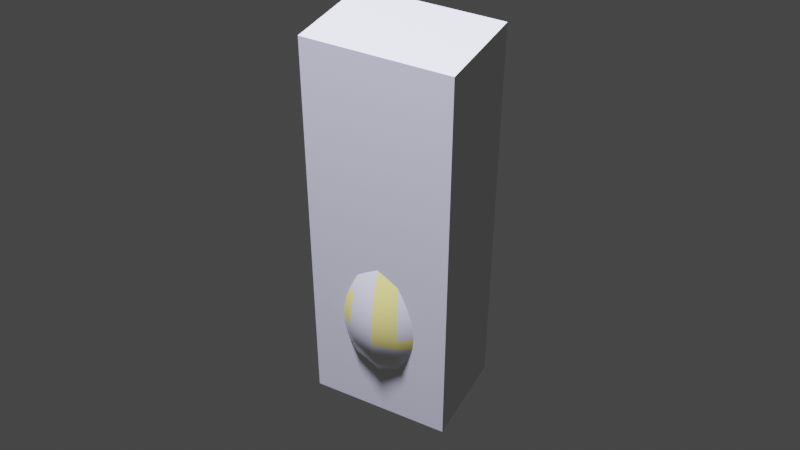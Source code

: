 # Source: bowling015.blend  (saved by Blender 2.82.7; exported with 4.5.12 LTS)
import bpy
from mathutils import Matrix  # noqa: F401  (used for matrix-valued properties, if any)

bpy.ops.wm.read_factory_settings(use_empty=True)
scene = bpy.context.scene
scene.name = 'Scene'

# ---- collections
col_collection = bpy.data.collections.new('Collection'); scene.collection.children.link(col_collection)

# ---- materials (node trees are filled in below, after node groups)
mat_bowlingpinmat = bpy.data.materials.new('BowlingPinMat')
mat_bowlingpinmat.roughness = 0.2
mat_bowlingpinstripemat = bpy.data.materials.new('BowlingPinStripeMat')
mat_bowlingpinstripemat.diffuse_color = (1.0, 0.08228, 0.01764, 1.0)
mat_bowlingpinstripemat.roughness = 0.2
mat_bowlingpindesign = bpy.data.materials.new('BowlingPinDesign')
mat_bowlingpindesign.diffuse_color = (1.0, 0.8963, 0.2346, 1.0)
mat_bowlingpindesign.roughness = 0.2

# ---- material node trees
mat_bowlingpinmat.use_nodes = True; mat_bowlingpinmat.node_tree.nodes.clear()
_N = mat_bowlingpinmat.node_tree.nodes; _L = mat_bowlingpinmat.node_tree.links
n0 = _N.new('ShaderNodeOutputMaterial'); n0.name = 'Material Output'; n0.location = (300, 300)
n1 = _N.new('ShaderNodeBsdfPrincipled'); n1.name = 'Principled BSDF'; n1.location = (10, 300)
n1.distribution = 'GGX'
n1.subsurface_method = 'BURLEY'
n1.inputs[2].default_value = 0.2
n1.inputs[3].default_value = 1.45
n1.inputs[13].default_value = 1.0
n1.inputs[27].default_value = (0.0, 0.0, 0.0, 1.0)
n1.inputs[28].default_value = 1.0
_L.new(n1.outputs[0], n0.inputs[0])
n0.is_active_output = True
mat_bowlingpinstripemat.use_nodes = True; mat_bowlingpinstripemat.node_tree.nodes.clear()
_N = mat_bowlingpinstripemat.node_tree.nodes; _L = mat_bowlingpinstripemat.node_tree.links
n0 = _N.new('ShaderNodeOutputMaterial'); n0.name = 'Material Output'; n0.location = (300, 300)
n1 = _N.new('ShaderNodeBsdfPrincipled'); n1.name = 'Principled BSDF'; n1.location = (10, 300)
n1.distribution = 'GGX'
n1.subsurface_method = 'BURLEY'
n1.inputs[0].default_value = (1.0, 0.08228, 0.01764, 1.0)
n1.inputs[2].default_value = 0.2
n1.inputs[3].default_value = 1.45
n1.inputs[13].default_value = 1.0
n1.inputs[27].default_value = (0.0, 0.0, 0.0, 1.0)
n1.inputs[28].default_value = 1.0
_L.new(n1.outputs[0], n0.inputs[0])
n0.is_active_output = True
mat_bowlingpindesign.use_nodes = True; mat_bowlingpindesign.node_tree.nodes.clear()
_N = mat_bowlingpindesign.node_tree.nodes; _L = mat_bowlingpindesign.node_tree.links
n0 = _N.new('ShaderNodeOutputMaterial'); n0.name = 'Material Output'; n0.location = (300, 300)
n1 = _N.new('ShaderNodeBsdfPrincipled'); n1.name = 'Principled BSDF'; n1.location = (10, 300)
n1.distribution = 'GGX'
n1.subsurface_method = 'BURLEY'
n1.inputs[0].default_value = (1.0, 0.8963, 0.2346, 1.0)
n1.inputs[2].default_value = 0.2
n1.inputs[3].default_value = 1.45
n1.inputs[13].default_value = 1.0
n1.inputs[27].default_value = (0.0, 0.0, 0.0, 1.0)
n1.inputs[28].default_value = 1.0
_L.new(n1.outputs[0], n0.inputs[0])
n0.is_active_output = True

# ---- world
world_world = bpy.data.worlds.new('World'); scene.world = world_world
world_world.use_nodes = True; world_world.node_tree.nodes.clear()
_N = world_world.node_tree.nodes; _L = world_world.node_tree.links
n0 = _N.new('ShaderNodeOutputWorld'); n0.name = 'World Output'; n0.location = (300, 300)
n1 = _N.new('ShaderNodeBackground'); n1.name = 'Background'; n1.location = (10, 300)
n1.inputs[0].default_value = (0.05088, 0.05088, 0.05088, 1.0)
_L.new(n1.outputs[0], n0.inputs[0])
n0.is_active_output = True
world_world.color = (0.05088, 0.05088, 0.05088)
world_world.use_sun_shadow = False
world_world.sun_shadow_jitter_overblur = 0.0

# ---- cameras
cam_camera = bpy.data.cameras.new('Camera')
cam_camera.clip_end = 100.0
cam_camera.ortho_scale = 7.314

# ---- lights
light_light = bpy.data.lights.new('Light', 'POINT')
light_light.color = (0.7373, 0.7454, 1.0)
light_light.transmission_factor = 0.0
light_light.energy = 400.0
light_light.shadow_soft_size = 0.1
light_light.shadow_maximum_resolution = 0.006
light_light.use_absolute_resolution = True

# ---- meshes
me_cube_001 = bpy.data.meshes.new('Cube.001')
me_cube_001.from_pydata([(-0.07, -0.05, -0.2), (-0.07, -0.05, 0.2), (-0.07, 0.05, -0.2), (-0.07, 0.05, 0.2), (0.07, -0.05, -0.2), (0.07, -0.05, 0.2), (0.07, 0.05, -0.2), (0.07, 0.05, 0.2)], [], [(0, 1, 3, 2), (2, 3, 7, 6), (6, 7, 5, 4), (4, 5, 1, 0), (2, 6, 4, 0), (7, 3, 1, 5)])
_uv = me_cube_001.uv_layers.new(name='UVMap')
_uv.uv.foreach_set('vector', [0.375, 0.0, 0.625, 0.0, 0.625, 0.25, 0.375, 0.25, 0.375, 0.25, 0.625, 0.25, 0.625, 0.5, 0.375, 0.5, 0.375, 0.5, 0.625, 0.5, 0.625, 0.75, 0.375, 0.75, 0.375, 0.75, 0.625, 0.75, 0.625, 1.0, 0.375, 1.0, 0.125, 0.5, 0.375, 0.5, 0.375, 0.75, 0.125, 0.75, 0.625, 0.5, 0.875, 0.5, 0.875, 0.75, 0.625, 0.75])
me_cube_001.use_remesh_fix_poles = True
me_cube_001.use_remesh_preserve_attributes = False
me_cube_001.use_mirror_vertex_groups = False
me_cube_001.update()
me_bowlingpin = bpy.data.meshes.new('BowlingPin')
me_bowlingpin.from_pydata([(-0.003903, 0.0, 0.0001834), (-0.007562, 0.0, 0.0007217), (-0.01458, 0.0, 0.00279), (-0.02107, 0.0, 0.00606), (-0.02689, 0.0, 0.01039), (-0.03187, 0.0, 0.01563), (-0.03669, 0.0, 0.02326), (-0.03925, 0.0, 0.02863), (-0.04252, 0.0, 0.03585), (-0.04651, 0.0, 0.04493), (-0.04963, 0.0, 0.05208), (-0.05433, -2.652e-10, 0.0636), (-0.05803, -5.864e-10, 0.07296), (-0.0612, -2.208e-09, 0.08533), (-0.063, -4.657e-09, 0.09772), (-0.06355, -7.727e-09, 0.1101), (-0.06301, -1.121e-08, 0.1225), (-0.06149, -1.49e-08, 0.1349), (-0.05915, -1.859e-08, 0.1473), (-0.05611, -2.208e-08, 0.1597), (-0.05251, -2.515e-08, 0.1721), (-0.04849, -2.759e-08, 0.1844), (-0.04418, -2.922e-08, 0.1968), (-0.03973, -2.98e-08, 0.2091), (-0.03677, -3.039e-08, 0.2187), (-0.03463, -3.201e-08, 0.2288), (-0.03323, -3.446e-08, 0.2393), (-0.03248, -3.753e-08, 0.2501), (-0.0323, -4.101e-08, 0.2612), (-0.03262, -4.47e-08, 0.2724), (-0.03335, -4.839e-08, 0.2836), (-0.0344, -5.188e-08, 0.2949), (-0.0357, -5.495e-08, 0.306), (-0.03717, -5.74e-08, 0.317), (-0.03872, -5.902e-08, 0.3277), (-0.04028, -5.96e-08, 0.3381), (-0.0412, -5.96e-08, 0.3463), (-0.04147, -5.96e-08, 0.3543), (-0.04103, -5.96e-08, 0.3618), (-0.03988, -5.96e-08, 0.369), (-0.03797, -5.96e-08, 0.3756), (-0.03528, -5.96e-08, 0.3815), (-0.03177, -5.96e-08, 0.3868), (-0.02743, -5.96e-08, 0.3914), (-0.02221, -5.96e-08, 0.395), (-0.01609, -5.96e-08, 0.3977), (-0.009037, -5.96e-08, 0.3994), (-0.003606, 0.001494, 0.0001834), (-0.006986, 0.002894, 0.0007217), (-0.01347, 0.00558, 0.00279), (-0.01947, 0.008064, 0.00606), (-0.02484, 0.01029, 0.01039), (-0.02945, 0.0122, 0.01563), (-0.0339, 0.01404, 0.02326), (-0.03627, 0.01502, 0.02863), (-0.03928, 0.01627, 0.03585), (-0.04297, 0.0178, 0.04493), (-0.04585, 0.01899, 0.05208), (-0.05019, 0.02079, 0.0636), (-0.05361, 0.02221, 0.07296), (-0.05654, 0.02342, 0.08533), (-0.0582, 0.02411, 0.09772), (-0.05872, 0.02432, 0.1101), (-0.05821, 0.02411, 0.1225), (-0.05681, 0.02353, 0.1349), (-0.05465, 0.02264, 0.1473), (-0.05184, 0.02147, 0.1597), (-0.04851, 0.02009, 0.1721), (-0.0448, 0.01856, 0.1844), (-0.04082, 0.01691, 0.1968), (-0.0367, 0.0152, 0.2091), (-0.03397, 0.01407, 0.2187), (-0.03199, 0.01325, 0.2288), (-0.0307, 0.01271, 0.2393), (-0.03, 0.01243, 0.2501), (-0.02984, 0.01236, 0.2612), (-0.03014, 0.01248, 0.2724), (-0.03081, 0.01276, 0.2836), (-0.03178, 0.01317, 0.2949), (-0.03299, 0.01366, 0.306), (-0.03434, 0.01423, 0.317), (-0.03578, 0.01482, 0.3277), (-0.03721, 0.01541, 0.3381), (-0.03807, 0.01577, 0.3463), (-0.03831, 0.01587, 0.3543), (-0.03791, 0.0157, 0.3618), (-0.03684, 0.01526, 0.369), (-0.03508, 0.01453, 0.3756), (-0.03259, 0.0135, 0.3815), (-0.02935, 0.01216, 0.3868), (-0.02534, 0.0105, 0.3914), (-0.02052, 0.008499, 0.395), (-0.01486, 0.006157, 0.3977), (-0.008349, 0.003458, 0.3994), (-0.00276, 0.00276, 0.0001834), (-0.005347, 0.005347, 0.0007217), (-0.01031, 0.01031, 0.00279), (-0.0149, 0.0149, 0.00606), (-0.01901, 0.01901, 0.01039), (-0.02254, 0.02254, 0.01563), (-0.02594, 0.02594, 0.02326), (-0.02776, 0.02776, 0.02863), (-0.03006, 0.03006, 0.03585), (-0.03289, 0.03289, 0.04493), (-0.03509, 0.03509, 0.05208), (-0.03842, 0.03842, 0.0636), (-0.04103, 0.04103, 0.07296), (-0.04328, 0.04328, 0.08533), (-0.04455, 0.04455, 0.09772), (-0.04494, 0.04494, 0.1101), (-0.04455, 0.04455, 0.1225), (-0.04348, 0.04348, 0.1349), (-0.04182, 0.04182, 0.1473), (-0.03968, 0.03968, 0.1597), (-0.03713, 0.03713, 0.1721), (-0.03429, 0.03429, 0.1844), (-0.03124, 0.03124, 0.1968), (-0.02809, 0.02809, 0.2091), (-0.026, 0.026, 0.2187), (-0.02449, 0.02449, 0.2288), (-0.02349, 0.02349, 0.2393), (-0.02296, 0.02296, 0.2501), (-0.02284, 0.02284, 0.2612), (-0.02307, 0.02307, 0.2724), (-0.02358, 0.02358, 0.2836), (-0.02433, 0.02433, 0.2949), (-0.02525, 0.02525, 0.306), (-0.02628, 0.02628, 0.317), (-0.02738, 0.02738, 0.3277), (-0.02848, 0.02848, 0.3381), (-0.02914, 0.02914, 0.3463), (-0.02932, 0.02932, 0.3543), (-0.02902, 0.02902, 0.3618), (-0.0282, 0.0282, 0.369), (-0.02685, 0.02685, 0.3756), (-0.02495, 0.02495, 0.3815), (-0.02247, 0.02247, 0.3868), (-0.01939, 0.01939, 0.3914), (-0.0157, 0.0157, 0.395), (-0.01138, 0.01138, 0.3977), (-0.00639, 0.00639, 0.3994), (-0.001494, 0.003606, 0.0001834), (-0.002894, 0.006986, 0.0007217), (-0.00558, 0.01347, 0.00279), (-0.008064, 0.01947, 0.00606), (-0.01029, 0.02484, 0.01039), (-0.0122, 0.02945, 0.01563), (-0.01404, 0.0339, 0.02326), (-0.01502, 0.03627, 0.02863), (-0.01627, 0.03928, 0.03585), (-0.0178, 0.04297, 0.04493), (-0.01899, 0.04585, 0.05208), (-0.02079, 0.05019, 0.0636), (-0.02221, 0.05361, 0.07296), (-0.02342, 0.05654, 0.08533), (-0.02411, 0.0582, 0.09772), (-0.02432, 0.05872, 0.1101), (-0.02411, 0.05821, 0.1225), (-0.02353, 0.05681, 0.1349), (-0.02264, 0.05465, 0.1473), (-0.02147, 0.05184, 0.1597), (-0.0201, 0.04851, 0.1721), (-0.01856, 0.0448, 0.1844), (-0.01691, 0.04082, 0.1968), (-0.0152, 0.0367, 0.2091), (-0.01407, 0.03397, 0.2187), (-0.01325, 0.03199, 0.2288), (-0.01271, 0.0307, 0.2393), (-0.01243, 0.03, 0.2501), (-0.01236, 0.02984, 0.2612), (-0.01248, 0.03014, 0.2724), (-0.01276, 0.03081, 0.2836), (-0.01317, 0.03178, 0.2949), (-0.01366, 0.03299, 0.306), (-0.01423, 0.03434, 0.317), (-0.01482, 0.03578, 0.3277), (-0.01541, 0.03721, 0.3381), (-0.01577, 0.03807, 0.3463), (-0.01587, 0.03831, 0.3543), (-0.0157, 0.03791, 0.3618), (-0.01526, 0.03684, 0.369), (-0.01453, 0.03508, 0.3756), (-0.0135, 0.03259, 0.3815), (-0.01216, 0.02935, 0.3868), (-0.0105, 0.02534, 0.3914), (-0.008499, 0.02052, 0.395), (-0.006157, 0.01486, 0.3977), (-0.003458, 0.008349, 0.3994), (4.657e-10, 0.003903, 0.0001834), (9.313e-10, 0.007562, 0.0007217), (1.397e-09, 0.01458, 0.00279), (2.794e-09, 0.02107, 0.00606), (4.657e-09, 0.02689, 0.01039), (5.588e-09, 0.03187, 0.01563), (5.521e-09, 0.03669, 0.02326), (3.725e-09, 0.03925, 0.02863), (4.391e-09, 0.04252, 0.03585), (5.825e-09, 0.04651, 0.04493), (6.253e-09, 0.04963, 0.05208), (8.471e-09, 0.05433, 0.0636), (7.451e-09, 0.05803, 0.07296), (5.588e-09, 0.0612, 0.08533), (5.588e-09, 0.063, 0.09772), (-1.863e-09, 0.06355, 0.1101), (-3.725e-09, 0.06301, 0.1225), (-9.313e-09, 0.06149, 0.1349), (-1.304e-08, 0.05915, 0.1473), (-1.304e-08, 0.05611, 0.1597), (-1.863e-08, 0.05251, 0.1721), (-1.676e-08, 0.04849, 0.1844), (-2.235e-08, 0.04418, 0.1968), (-2.515e-08, 0.03973, 0.2091), (-2.421e-08, 0.03677, 0.2187), (-2.608e-08, 0.03463, 0.2288), (-2.98e-08, 0.03323, 0.2393), (-3.353e-08, 0.03248, 0.2501), (-3.725e-08, 0.0323, 0.2612), (-4.005e-08, 0.03262, 0.2724), (-4.47e-08, 0.03335, 0.2836), (-4.563e-08, 0.0344, 0.2949), (-4.843e-08, 0.0357, 0.306), (-5.309e-08, 0.03717, 0.317), (-5.215e-08, 0.03872, 0.3277), (-5.588e-08, 0.04028, 0.3381), (-5.402e-08, 0.0412, 0.3463), (-5.402e-08, 0.04147, 0.3543), (-5.215e-08, 0.04103, 0.3618), (-5.402e-08, 0.03988, 0.369), (-5.495e-08, 0.03797, 0.3756), (-5.495e-08, 0.03528, 0.3815), (-5.402e-08, 0.03177, 0.3868), (-5.681e-08, 0.02743, 0.3914), (-5.588e-08, 0.02221, 0.395), (-5.681e-08, 0.01609, 0.3977), (-5.821e-08, 0.009037, 0.3994), (0.001494, 0.003606, 0.0001834), (0.002894, 0.006986, 0.0007217), (0.00558, 0.01347, 0.00279), (0.008064, 0.01947, 0.00606), (0.01029, 0.02484, 0.01039), (0.0122, 0.02945, 0.01563), (0.01404, 0.0339, 0.02326), (0.01502, 0.03627, 0.02863), (0.01627, 0.03928, 0.03585), (0.0178, 0.04297, 0.04493), (0.01899, 0.04585, 0.05208), (0.02079, 0.05019, 0.0636), (0.02221, 0.05361, 0.07296), (0.02342, 0.05654, 0.08533), (0.02411, 0.0582, 0.09772), (0.02432, 0.05872, 0.1101), (0.02411, 0.05821, 0.1225), (0.02353, 0.05681, 0.1349), (0.02264, 0.05465, 0.1473), (0.02147, 0.05184, 0.1597), (0.0201, 0.04851, 0.1721), (0.01856, 0.0448, 0.1844), (0.01691, 0.04082, 0.1968), (0.0152, 0.0367, 0.2091), (0.01407, 0.03397, 0.2187), (0.01325, 0.03199, 0.2288), (0.01271, 0.0307, 0.2393), (0.01243, 0.03, 0.2501), (0.01236, 0.02984, 0.2612), (0.01248, 0.03014, 0.2724), (0.01276, 0.03081, 0.2836), (0.01317, 0.03178, 0.2949), (0.01366, 0.03299, 0.306), (0.01423, 0.03434, 0.317), (0.01482, 0.03578, 0.3277), (0.01541, 0.03721, 0.3381), (0.01577, 0.03807, 0.3463), (0.01587, 0.03831, 0.3543), (0.0157, 0.03791, 0.3618), (0.01526, 0.03684, 0.369), (0.01453, 0.03508, 0.3756), (0.0135, 0.03259, 0.3815), (0.01216, 0.02935, 0.3868), (0.0105, 0.02534, 0.3914), (0.008499, 0.02052, 0.395), (0.006157, 0.01486, 0.3977), (0.003458, 0.008349, 0.3994), (0.00276, 0.00276, 0.0001834), (0.005347, 0.005347, 0.0007217), (0.01031, 0.01031, 0.00279), (0.0149, 0.0149, 0.00606), (0.01901, 0.01901, 0.01039), (0.02254, 0.02254, 0.01563), (0.02594, 0.02594, 0.02326), (0.02776, 0.02776, 0.02863), (0.03006, 0.03006, 0.03585), (0.03289, 0.03289, 0.04493), (0.03509, 0.03509, 0.05208), (0.03842, 0.03842, 0.0636), (0.04103, 0.04103, 0.07296), (0.04328, 0.04328, 0.08533), (0.04455, 0.04455, 0.09772), (0.04494, 0.04494, 0.1101), (0.04455, 0.04455, 0.1225), (0.04348, 0.04348, 0.1349), (0.04182, 0.04182, 0.1473), (0.03968, 0.03968, 0.1597), (0.03713, 0.03713, 0.1721), (0.03429, 0.03429, 0.1844), (0.03124, 0.03124, 0.1968), (0.02809, 0.02809, 0.2091), (0.026, 0.026, 0.2187), (0.02449, 0.02449, 0.2288), (0.02349, 0.02349, 0.2393), (0.02296, 0.02296, 0.2501), (0.02284, 0.02284, 0.2612), (0.02307, 0.02307, 0.2724), (0.02358, 0.02358, 0.2836), (0.02433, 0.02433, 0.2949), (0.02525, 0.02525, 0.306), (0.02628, 0.02628, 0.317), (0.02738, 0.02738, 0.3277), (0.02848, 0.02848, 0.3381), (0.02914, 0.02914, 0.3463), (0.02932, 0.02932, 0.3543), (0.02902, 0.02902, 0.3618), (0.0282, 0.0282, 0.369), (0.02685, 0.02685, 0.3756), (0.02495, 0.02495, 0.3815), (0.02247, 0.02247, 0.3868), (0.01939, 0.01939, 0.3914), (0.0157, 0.0157, 0.395), (0.01138, 0.01138, 0.3977), (0.00639, 0.00639, 0.3994), (0.003606, 0.001494, 0.0001834), (0.006986, 0.002894, 0.0007217), (0.01347, 0.00558, 0.00279), (0.01947, 0.008064, 0.00606), (0.02484, 0.01029, 0.01039), (0.02945, 0.0122, 0.01563), (0.0339, 0.01404, 0.02326), (0.03627, 0.01502, 0.02863), (0.03928, 0.01627, 0.03585), (0.04297, 0.0178, 0.04493), (0.04585, 0.01899, 0.05208), (0.05019, 0.02079, 0.0636), (0.05361, 0.02221, 0.07296), (0.05654, 0.02342, 0.08533), (0.0582, 0.02411, 0.09772), (0.05872, 0.02432, 0.1101), (0.05821, 0.02411, 0.1225), (0.05681, 0.02353, 0.1349), (0.05465, 0.02264, 0.1473), (0.05184, 0.02147, 0.1597), (0.04851, 0.0201, 0.1721), (0.0448, 0.01856, 0.1844), (0.04082, 0.01691, 0.1968), (0.0367, 0.0152, 0.2091), (0.03397, 0.01407, 0.2187), (0.03199, 0.01325, 0.2288), (0.0307, 0.01271, 0.2393), (0.03, 0.01243, 0.2501), (0.02984, 0.01236, 0.2612), (0.03014, 0.01248, 0.2724), (0.03081, 0.01276, 0.2836), (0.03178, 0.01317, 0.2949), (0.03299, 0.01366, 0.306), (0.03434, 0.01423, 0.317), (0.03578, 0.01482, 0.3277), (0.03721, 0.01541, 0.3381), (0.03807, 0.01577, 0.3463), (0.03831, 0.01587, 0.3543), (0.03791, 0.0157, 0.3618), (0.03684, 0.01526, 0.369), (0.03508, 0.01453, 0.3756), (0.03259, 0.0135, 0.3815), (0.02935, 0.01216, 0.3868), (0.02534, 0.0105, 0.3914), (0.02052, 0.008499, 0.395), (0.01486, 0.006157, 0.3977), (0.008349, 0.003458, 0.3994), (0.0, 0.0, 0.4), (0.003903, -1.048e-09, 0.0001834), (0.007562, -2.095e-09, 0.0007217), (0.01458, -4.191e-09, 0.00279), (0.02107, -6.054e-09, 0.00606), (0.02689, -9.313e-09, 0.01039), (0.03187, -1.118e-08, 0.01563), (0.03669, -1.038e-08, 0.02326), (0.03925, -6.586e-09, 0.02863), (0.04252, -8.715e-09, 0.03585), (0.04651, -9.788e-09, 0.04493), (0.04963, -1.064e-08, 0.05208), (0.05433, -1.508e-08, 0.0636), (0.05803, -1.304e-08, 0.07296), (0.0612, -1.863e-08, 0.08533), (0.063, -1.676e-08, 0.09772), (0.06355, -5.588e-09, 0.1101), (0.06301, -1.863e-09, 0.1225), (0.06149, 1.863e-09, 0.1349), (0.05915, 1.863e-09, 0.1473), (0.05611, 3.725e-09, 0.1597), (0.05251, 1.304e-08, 0.1721), (0.04849, 7.451e-09, 0.1844), (0.04418, 1.676e-08, 0.1968), (0.03973, 1.956e-08, 0.2091), (0.03677, 1.77e-08, 0.2187), (0.03463, 2.142e-08, 0.2288), (0.03323, 2.608e-08, 0.2393), (0.03248, 2.887e-08, 0.2501), (0.0323, 3.446e-08, 0.2612), (0.03262, 3.539e-08, 0.2724), (0.03335, 4.098e-08, 0.2836), (0.0344, 4.005e-08, 0.2949), (0.0357, 4.47e-08, 0.306), (0.03717, 4.657e-08, 0.317), (0.03872, 4.75e-08, 0.3277), (0.04028, 5.215e-08, 0.3381), (0.0412, 4.936e-08, 0.3463), (0.04147, 4.936e-08, 0.3543), (0.04103, 4.563e-08, 0.3618), (0.03988, 4.843e-08, 0.369), (0.03797, 5.309e-08, 0.3756), (0.03528, 4.936e-08, 0.3815), (0.03177, 5.029e-08, 0.3868), (0.02743, 5.309e-08, 0.3914), (0.02221, 5.029e-08, 0.395), (0.01609, 5.448e-08, 0.3977), (0.009037, 5.658e-08, 0.3994), (0.003606, -0.001494, 0.0001834), (0.006986, -0.002894, 0.0007217), (0.01347, -0.00558, 0.00279), (0.01947, -0.008064, 0.00606), (0.02484, -0.01029, 0.01039), (0.02945, -0.0122, 0.01563), (0.0339, -0.01404, 0.02326), (0.03627, -0.01502, 0.02863), (0.03928, -0.01627, 0.03585), (0.04297, -0.0178, 0.04493), (0.04585, -0.01899, 0.05208), (0.05019, -0.02079, 0.0636), (0.05361, -0.02221, 0.07296), (0.05654, -0.02342, 0.08533), (0.0582, -0.02411, 0.09772), (0.05872, -0.02432, 0.1101), (0.05821, -0.02411, 0.1225), (0.05681, -0.02353, 0.1349), (0.05465, -0.02264, 0.1473), (0.05184, -0.02147, 0.1597), (0.04851, -0.0201, 0.1721), (0.0448, -0.01856, 0.1844), (0.04082, -0.01691, 0.1968), (0.0367, -0.0152, 0.2091), (0.03397, -0.01407, 0.2187), (0.03199, -0.01325, 0.2288), (0.0307, -0.01271, 0.2393), (0.03, -0.01243, 0.2501), (0.02984, -0.01236, 0.2612), (0.03014, -0.01248, 0.2724), (0.03081, -0.01276, 0.2836), (0.03178, -0.01317, 0.2949), (0.03299, -0.01366, 0.306), (0.03434, -0.01423, 0.317), (0.03578, -0.01482, 0.3277), (0.03721, -0.01541, 0.3381), (0.03807, -0.01577, 0.3463), (0.03831, -0.01587, 0.3543), (0.03791, -0.0157, 0.3618), (0.03684, -0.01526, 0.369), (0.03508, -0.01453, 0.3756), (0.03259, -0.0135, 0.3815), (0.02935, -0.01216, 0.3868), (0.02534, -0.0105, 0.3914), (0.02052, -0.008499, 0.395), (0.01486, -0.006157, 0.3977), (0.008349, -0.003458, 0.3994), (0.00276, -0.00276, 0.0001834), (0.005347, -0.005347, 0.0007217), (0.01031, -0.01031, 0.00279), (0.0149, -0.0149, 0.00606), (0.01901, -0.01901, 0.01039), (0.02254, -0.02254, 0.01563), (0.02594, -0.02594, 0.02326), (0.02776, -0.02776, 0.02863), (0.03006, -0.03006, 0.03585), (0.03289, -0.03289, 0.04493), (0.03509, -0.03509, 0.05208), (0.03842, -0.03842, 0.0636), (0.04103, -0.04103, 0.07296), (0.04328, -0.04328, 0.08533), (0.04455, -0.04455, 0.09772), (0.04494, -0.04494, 0.1101), (0.04455, -0.04455, 0.1225), (0.04348, -0.04348, 0.1349), (0.04182, -0.04182, 0.1473), (0.03968, -0.03968, 0.1597), (0.03713, -0.03713, 0.1721), (0.03429, -0.03429, 0.1844), (0.03124, -0.03124, 0.1968), (0.02809, -0.02809, 0.2091), (0.026, -0.026, 0.2187), (0.02449, -0.02449, 0.2288), (0.02349, -0.02349, 0.2393), (0.02296, -0.02296, 0.2501), (0.02284, -0.02284, 0.2612), (0.02307, -0.02307, 0.2724), (0.02358, -0.02358, 0.2836), (0.02433, -0.02433, 0.2949), (0.02525, -0.02525, 0.306), (0.02628, -0.02628, 0.317), (0.02738, -0.02738, 0.3277), (0.02848, -0.02848, 0.3381), (0.02914, -0.02914, 0.3463), (0.02932, -0.02932, 0.3543), (0.02902, -0.02902, 0.3618), (0.0282, -0.0282, 0.369), (0.02685, -0.02685, 0.3756), (0.02495, -0.02495, 0.3815), (0.02247, -0.02247, 0.3868), (0.01939, -0.01939, 0.3914), (0.0157, -0.0157, 0.395), (0.01138, -0.01138, 0.3977), (0.00639, -0.00639, 0.3994), (0.001494, -0.003606, 0.0001834), (0.002894, -0.006986, 0.0007217), (0.00558, -0.01347, 0.00279), (0.008064, -0.01947, 0.00606), (0.01029, -0.02484, 0.01039), (0.0122, -0.02945, 0.01563), (0.01404, -0.0339, 0.02326), (0.01502, -0.03627, 0.02863), (0.01627, -0.03928, 0.03585), (0.0178, -0.04297, 0.04493), (0.01899, -0.04585, 0.05208), (0.02079, -0.05019, 0.0636), (0.02221, -0.05361, 0.07296), (0.02342, -0.05654, 0.08533), (0.02411, -0.0582, 0.09772), (0.02432, -0.05872, 0.1101), (0.02411, -0.05821, 0.1225), (0.02353, -0.05681, 0.1349), (0.02264, -0.05465, 0.1473), (0.02147, -0.05184, 0.1597), (0.0201, -0.04851, 0.1721), (0.01856, -0.0448, 0.1844), (0.01691, -0.04082, 0.1968), (0.0152, -0.0367, 0.2091), (0.01407, -0.03397, 0.2187), (0.01325, -0.03199, 0.2288), (0.01271, -0.0307, 0.2393), (0.01243, -0.03, 0.2501), (0.01236, -0.02984, 0.2612), (0.01248, -0.03014, 0.2724), (0.01276, -0.03081, 0.2836), (0.01317, -0.03178, 0.2949), (0.01366, -0.03299, 0.306), (0.01423, -0.03434, 0.317), (0.01482, -0.03578, 0.3277), (0.01541, -0.03721, 0.3381), (0.01577, -0.03807, 0.3463), (0.01587, -0.03831, 0.3543), (0.0157, -0.03791, 0.3618), (0.01526, -0.03684, 0.369), (0.01453, -0.03508, 0.3756), (0.0135, -0.03259, 0.3815), (0.01216, -0.02935, 0.3868), (0.0105, -0.02534, 0.3914), (0.008499, -0.02052, 0.395), (0.006157, -0.01486, 0.3977), (0.003458, -0.008349, 0.3994), (-1.63e-09, -0.003903, 0.0001834), (-3.027e-09, -0.007562, 0.0007217), (-6.985e-09, -0.01458, 0.00279), (-9.313e-09, -0.02107, 0.00606), (-1.118e-08, -0.02689, 0.01039), (-1.583e-08, -0.03187, 0.01563), (-1.563e-08, -0.03669, 0.02326), (-1.091e-08, -0.03925, 0.02863), (-1.311e-08, -0.04252, 0.03585), (-1.538e-08, -0.04651, 0.04493), (-1.623e-08, -0.04963, 0.05208), (-1.982e-08, -0.05433, 0.0636), (-1.676e-08, -0.05803, 0.07296), (-2.794e-08, -0.0612, 0.08533), (-2.235e-08, -0.063, 0.09772), (-1.676e-08, -0.06355, 0.1101), (-9.313e-09, -0.06301, 0.1225), (-7.451e-09, -0.06149, 0.1349), (-5.588e-09, -0.05915, 0.1473), (-1.863e-09, -0.05611, 0.1597), (3.725e-09, -0.05251, 0.1721), (1.863e-09, -0.04849, 0.1844), (1.118e-08, -0.04418, 0.1968), (1.304e-08, -0.03973, 0.2091), (1.211e-08, -0.03677, 0.2187), (1.676e-08, -0.03463, 0.2288), (2.142e-08, -0.03323, 0.2393), (2.515e-08, -0.03248, 0.2501), (2.887e-08, -0.0323, 0.2612), (3.073e-08, -0.03262, 0.2724), (3.632e-08, -0.03335, 0.2836), (3.632e-08, -0.0344, 0.2949), (3.818e-08, -0.0357, 0.306), (4.098e-08, -0.03717, 0.317), (4.377e-08, -0.03872, 0.3277), (4.843e-08, -0.04028, 0.3381), (4.377e-08, -0.0412, 0.3463), (4.284e-08, -0.04147, 0.3543), (4.005e-08, -0.04103, 0.3618), (4.284e-08, -0.03988, 0.369), (5.029e-08, -0.03797, 0.3756), (4.563e-08, -0.03528, 0.3815), (4.657e-08, -0.03177, 0.3868), (4.75e-08, -0.02743, 0.3914), (4.75e-08, -0.02221, 0.395), (5.215e-08, -0.01609, 0.3977), (5.541e-08, -0.009037, 0.3994), (-0.001494, -0.003606, 0.0001834), (-0.002894, -0.006986, 0.0007217), (-0.00558, -0.01347, 0.00279), (-0.008064, -0.01947, 0.00606), (-0.01029, -0.02484, 0.01039), (-0.0122, -0.02945, 0.01563), (-0.01404, -0.0339, 0.02326), (-0.01502, -0.03627, 0.02863), (-0.01627, -0.03928, 0.03585), (-0.0178, -0.04297, 0.04493), (-0.01899, -0.04585, 0.05208), (-0.02079, -0.05019, 0.0636), (-0.02221, -0.05361, 0.07296), (-0.02342, -0.05654, 0.08533), (-0.02411, -0.0582, 0.09772), (-0.02432, -0.05872, 0.1101), (-0.02411, -0.05821, 0.1225), (-0.02353, -0.05681, 0.1349), (-0.02264, -0.05465, 0.1473), (-0.02147, -0.05184, 0.1597), (-0.0201, -0.04851, 0.1721), (-0.01856, -0.0448, 0.1844), (-0.01691, -0.04082, 0.1968), (-0.0152, -0.0367, 0.2091), (-0.01407, -0.03397, 0.2187), (-0.01325, -0.03199, 0.2288), (-0.01271, -0.0307, 0.2393), (-0.01243, -0.03, 0.2501), (-0.01236, -0.02984, 0.2612), (-0.01248, -0.03014, 0.2724), (-0.01276, -0.03081, 0.2836), (-0.01317, -0.03178, 0.2949), (-0.01366, -0.03299, 0.306), (-0.01423, -0.03434, 0.317), (-0.01482, -0.03578, 0.3277), (-0.01541, -0.03721, 0.3381), (-0.01577, -0.03807, 0.3463), (-0.01587, -0.03831, 0.3543), (-0.0157, -0.03791, 0.3618), (-0.01526, -0.03684, 0.369), (-0.01453, -0.03508, 0.3756), (-0.0135, -0.03259, 0.3815), (-0.01216, -0.02935, 0.3868), (-0.0105, -0.02534, 0.3914), (-0.008499, -0.02052, 0.395), (-0.006157, -0.01486, 0.3977), (-0.003458, -0.008349, 0.3994), (-0.00276, -0.00276, 0.0001834), (-0.005347, -0.005347, 0.0007217), (-0.01031, -0.01031, 0.00279), (-0.0149, -0.0149, 0.00606), (-0.01901, -0.01901, 0.01039), (-0.02254, -0.02254, 0.01563), (-0.02594, -0.02594, 0.02326), (-0.02776, -0.02776, 0.02863), (-0.03006, -0.03006, 0.03585), (-0.03289, -0.03289, 0.04493), (-0.03509, -0.03509, 0.05208), (-0.03842, -0.03841, 0.0636), (-0.04103, -0.04103, 0.07296), (-0.04328, -0.04328, 0.08533), (-0.04455, -0.04455, 0.09772), (-0.04494, -0.04494, 0.1101), (-0.04455, -0.04455, 0.1225), (-0.04348, -0.04348, 0.1349), (-0.04182, -0.04182, 0.1473), (-0.03968, -0.03968, 0.1597), (-0.03713, -0.03713, 0.1721), (-0.03429, -0.03429, 0.1844), (-0.03124, -0.03124, 0.1968), (-0.02809, -0.02809, 0.2091), (-0.026, -0.026, 0.2187), (-0.02449, -0.02449, 0.2288), (-0.02349, -0.02349, 0.2393), (-0.02296, -0.02296, 0.2501), (-0.02284, -0.02284, 0.2612), (-0.02307, -0.02307, 0.2724), (-0.02358, -0.02358, 0.2836), (-0.02433, -0.02433, 0.2949), (-0.02525, -0.02525, 0.306), (-0.02628, -0.02628, 0.317), (-0.02738, -0.02738, 0.3277), (-0.02848, -0.02848, 0.3381), (-0.02914, -0.02914, 0.3463), (-0.02932, -0.02932, 0.3543), (-0.02902, -0.02902, 0.3618), (-0.0282, -0.0282, 0.369), (-0.02685, -0.02685, 0.3756), (-0.02495, -0.02495, 0.3815), (-0.02247, -0.02247, 0.3868), (-0.01939, -0.01939, 0.3914), (-0.0157, -0.0157, 0.395), (-0.01138, -0.01138, 0.3977), (-0.00639, -0.00639, 0.3994), (0.0, 0.0, 0.0), (-0.003606, -0.001494, 0.0001834), (-0.006986, -0.002894, 0.0007217), (-0.01347, -0.00558, 0.00279), (-0.01947, -0.008064, 0.00606), (-0.02484, -0.01029, 0.01039), (-0.02945, -0.0122, 0.01563), (-0.0339, -0.01404, 0.02326), (-0.03627, -0.01502, 0.02863), (-0.03928, -0.01627, 0.03585), (-0.04297, -0.0178, 0.04493), (-0.04585, -0.01899, 0.05208), (-0.05019, -0.02079, 0.0636), (-0.05361, -0.02221, 0.07296), (-0.05654, -0.02342, 0.08533), (-0.0582, -0.02411, 0.09772), (-0.05872, -0.02432, 0.1101), (-0.05821, -0.02411, 0.1225), (-0.05681, -0.02353, 0.1349), (-0.05465, -0.02264, 0.1473), (-0.05184, -0.02147, 0.1597), (-0.04851, -0.0201, 0.1721), (-0.0448, -0.01856, 0.1844), (-0.04082, -0.01691, 0.1968), (-0.0367, -0.0152, 0.2091), (-0.03397, -0.01407, 0.2187), (-0.03199, -0.01325, 0.2288), (-0.0307, -0.01271, 0.2393), (-0.03, -0.01243, 0.2501), (-0.02984, -0.01236, 0.2612), (-0.03014, -0.01248, 0.2724), (-0.03081, -0.01276, 0.2836), (-0.03178, -0.01317, 0.2949), (-0.03299, -0.01366, 0.306), (-0.03434, -0.01423, 0.317), (-0.03578, -0.01482, 0.3277), (-0.03721, -0.01541, 0.3381), (-0.03807, -0.01577, 0.3463), (-0.03831, -0.01587, 0.3543), (-0.03791, -0.0157, 0.3618), (-0.03684, -0.01526, 0.369), (-0.03508, -0.01453, 0.3756), (-0.03259, -0.0135, 0.3815), (-0.02935, -0.01216, 0.3868), (-0.02534, -0.0105, 0.3914), (-0.02052, -0.008499, 0.395), (-0.01486, -0.006157, 0.3977), (-0.008349, -0.003458, 0.3994)], [], [(6, 7, 54, 53), (24, 25, 72, 71), (25, 26, 73, 72), (7, 8, 55, 54), (26, 27, 74, 73), (27, 28, 75, 74), (8, 9, 56, 55), (28, 29, 76, 75), (29, 30, 77, 76), (9, 10, 57, 56), (30, 31, 78, 77), (31, 32, 79, 78), (10, 11, 58, 57), (32, 33, 80, 79), (33, 34, 81, 80), (34, 35, 82, 81), (35, 36, 83, 82), (1, 2, 49, 48), (36, 37, 84, 83), (37, 38, 85, 84), (58, 59, 106, 105), (38, 39, 86, 85), (12, 13, 60, 59), (39, 40, 87, 86), (13, 14, 61, 60), (706, 0, 47), (40, 41, 88, 87), (14, 15, 62, 61), (0, 1, 48, 47), (41, 42, 89, 88), (15, 16, 63, 62), (2, 3, 50, 49), (42, 43, 90, 89), (16, 17, 64, 63), (43, 44, 91, 90), (17, 18, 65, 64), (3, 4, 51, 50), (44, 45, 92, 91), (18, 19, 66, 65), (45, 46, 93, 92), (19, 20, 67, 66), (4, 5, 52, 51), (46, 376, 93), (20, 21, 68, 67), (21, 22, 69, 68), (48, 49, 96, 95), (22, 23, 70, 69), (23, 24, 71, 70), (89, 90, 137, 136), (63, 64, 111, 110), (49, 50, 97, 96), (90, 91, 138, 137), (64, 65, 112, 111), (50, 51, 98, 97), (91, 92, 139, 138), (65, 66, 113, 112), (92, 93, 140, 139), (66, 67, 114, 113), (51, 52, 99, 98), (93, 376, 140), (67, 68, 115, 114), (68, 69, 116, 115), (52, 53, 100, 99), (69, 70, 117, 116), (70, 71, 118, 117), (53, 54, 101, 100), (71, 72, 119, 118), (72, 73, 120, 119), (54, 55, 102, 101), (73, 74, 121, 120), (74, 75, 122, 121), (55, 56, 103, 102), (75, 76, 123, 122), (76, 77, 124, 123), (56, 57, 104, 103), (77, 78, 125, 124), (78, 79, 126, 125), (57, 58, 105, 104), (79, 80, 127, 126), (80, 81, 128, 127), (81, 82, 129, 128), (82, 83, 130, 129), (100, 101, 148, 147), (83, 84, 131, 130), (84, 85, 132, 131), (105, 106, 153, 152), (85, 86, 133, 132), (59, 60, 107, 106), (86, 87, 134, 133), (60, 61, 108, 107), (706, 47, 94), (87, 88, 135, 134), (61, 62, 109, 108), (47, 48, 95, 94), (88, 89, 136, 135), (62, 63, 110, 109), (120, 121, 168, 167), (101, 102, 149, 148), (121, 122, 169, 168), (102, 103, 150, 149), (122, 123, 170, 169), (123, 124, 171, 170), (103, 104, 151, 150), (124, 125, 172, 171), (125, 126, 173, 172), (104, 105, 152, 151), (126, 127, 174, 173), (127, 128, 175, 174), (128, 129, 176, 175), (129, 130, 177, 176), (95, 96, 143, 142), (130, 131, 178, 177), (131, 132, 179, 178), (152, 153, 200, 199), (132, 133, 180, 179), (106, 107, 154, 153), (133, 134, 181, 180), (107, 108, 155, 154), (706, 94, 141), (134, 135, 182, 181), (108, 109, 156, 155), (94, 95, 142, 141), (135, 136, 183, 182), (109, 110, 157, 156), (96, 97, 144, 143), (136, 137, 184, 183), (110, 111, 158, 157), (137, 138, 185, 184), (111, 112, 159, 158), (97, 98, 145, 144), (138, 139, 186, 185), (112, 113, 160, 159), (139, 140, 187, 186), (113, 114, 161, 160), (98, 99, 146, 145), (140, 376, 187), (114, 115, 162, 161), (115, 116, 163, 162), (99, 100, 147, 146), (116, 117, 164, 163), (117, 118, 165, 164), (118, 119, 166, 165), (119, 120, 167, 166), (177, 178, 225, 224), (142, 143, 190, 189), (178, 179, 226, 225), (199, 200, 247, 246), (179, 180, 227, 226), (153, 154, 201, 200), (180, 181, 228, 227), (154, 155, 202, 201), (706, 141, 188), (181, 182, 229, 228), (155, 156, 203, 202), (141, 142, 189, 188), (182, 183, 230, 229), (156, 157, 204, 203), (143, 144, 191, 190), (183, 184, 231, 230), (157, 158, 205, 204), (184, 185, 232, 231), (158, 159, 206, 205), (144, 145, 192, 191), (185, 186, 233, 232), (159, 160, 207, 206), (186, 187, 234, 233), (160, 161, 208, 207), (145, 146, 193, 192), (187, 376, 234), (161, 162, 209, 208), (162, 163, 210, 209), (146, 147, 194, 193), (163, 164, 211, 210), (164, 165, 212, 211), (147, 148, 195, 194), (165, 166, 213, 212), (166, 167, 214, 213), (148, 149, 196, 195), (167, 168, 215, 214), (168, 169, 216, 215), (149, 150, 197, 196), (169, 170, 217, 216), (170, 171, 218, 217), (150, 151, 198, 197), (171, 172, 219, 218), (172, 173, 220, 219), (151, 152, 199, 198), (173, 174, 221, 220), (174, 175, 222, 221), (191, 192, 239, 238), (175, 176, 223, 222), (176, 177, 224, 223), (234, 376, 281), (208, 209, 256, 255), (192, 193, 240, 239), (209, 210, 257, 256), (193, 194, 241, 240), (210, 211, 258, 257), (211, 212, 259, 258), (194, 195, 242, 241), (212, 213, 260, 259), (213, 214, 261, 260), (195, 196, 243, 242), (214, 215, 262, 261), (215, 216, 263, 262), (196, 197, 244, 243), (216, 217, 264, 263), (217, 218, 265, 264), (197, 198, 245, 244), (218, 219, 266, 265), (219, 220, 267, 266), (198, 199, 246, 245), (220, 221, 268, 267), (221, 222, 269, 268), (222, 223, 270, 269), (223, 224, 271, 270), (189, 190, 237, 236), (224, 225, 272, 271), (225, 226, 273, 272), (246, 247, 294, 293), (226, 227, 274, 273), (200, 201, 248, 247), (227, 228, 275, 274), (201, 202, 249, 248), (706, 188, 235), (228, 229, 276, 275), (202, 203, 250, 249), (188, 189, 236, 235), (229, 230, 277, 276), (203, 204, 251, 250), (190, 191, 238, 237), (230, 231, 278, 277), (204, 205, 252, 251), (231, 232, 279, 278), (205, 206, 253, 252), (243, 244, 291, 290), (232, 233, 280, 279), (206, 207, 254, 253), (233, 234, 281, 280), (207, 208, 255, 254), (265, 266, 313, 312), (244, 245, 292, 291), (266, 267, 314, 313), (245, 246, 293, 292), (267, 268, 315, 314), (268, 269, 316, 315), (269, 270, 317, 316), (270, 271, 318, 317), (236, 237, 284, 283), (271, 272, 319, 318), (272, 273, 320, 319), (293, 294, 341, 340), (273, 274, 321, 320), (247, 248, 295, 294), (274, 275, 322, 321), (248, 249, 296, 295), (706, 235, 282), (275, 276, 323, 322), (249, 250, 297, 296), (235, 236, 283, 282), (276, 277, 324, 323), (250, 251, 298, 297), (237, 238, 285, 284), (277, 278, 325, 324), (251, 252, 299, 298), (278, 279, 326, 325), (252, 253, 300, 299), (238, 239, 286, 285), (279, 280, 327, 326), (253, 254, 301, 300), (280, 281, 328, 327), (254, 255, 302, 301), (239, 240, 287, 286), (281, 376, 328), (255, 256, 303, 302), (256, 257, 304, 303), (240, 241, 288, 287), (257, 258, 305, 304), (258, 259, 306, 305), (241, 242, 289, 288), (259, 260, 307, 306), (260, 261, 308, 307), (242, 243, 290, 289), (261, 262, 309, 308), (262, 263, 310, 309), (283, 284, 331, 330), (263, 264, 311, 310), (264, 265, 312, 311), (706, 282, 329), (322, 323, 370, 369), (296, 297, 344, 343), (282, 283, 330, 329), (323, 324, 371, 370), (297, 298, 345, 344), (284, 285, 332, 331), (324, 325, 372, 371), (298, 299, 346, 345), (325, 326, 373, 372), (299, 300, 347, 346), (285, 286, 333, 332), (326, 327, 374, 373), (300, 301, 348, 347), (327, 328, 375, 374), (301, 302, 349, 348), (286, 287, 334, 333), (328, 376, 375), (302, 303, 350, 349), (303, 304, 351, 350), (287, 288, 335, 334), (304, 305, 352, 351), (305, 306, 353, 352), (288, 289, 336, 335), (306, 307, 354, 353), (307, 308, 355, 354), (289, 290, 337, 336), (308, 309, 356, 355), (309, 310, 357, 356), (290, 291, 338, 337), (310, 311, 358, 357), (311, 312, 359, 358), (291, 292, 339, 338), (312, 313, 360, 359), (313, 314, 361, 360), (292, 293, 340, 339), (314, 315, 362, 361), (315, 316, 363, 362), (316, 317, 364, 363), (317, 318, 365, 364), (334, 335, 383, 382), (318, 319, 366, 365), (319, 320, 367, 366), (340, 341, 389, 388), (320, 321, 368, 367), (294, 295, 342, 341), (321, 322, 369, 368), (295, 296, 343, 342), (335, 336, 384, 383), (353, 354, 402, 401), (354, 355, 403, 402), (336, 337, 385, 384), (355, 356, 404, 403), (356, 357, 405, 404), (337, 338, 386, 385), (357, 358, 406, 405), (358, 359, 407, 406), (338, 339, 387, 386), (359, 360, 408, 407), (360, 361, 409, 408), (339, 340, 388, 387), (361, 362, 410, 409), (362, 363, 411, 410), (363, 364, 412, 411), (364, 365, 413, 412), (330, 331, 379, 378), (365, 366, 414, 413), (366, 367, 415, 414), (388, 389, 436, 435), (367, 368, 416, 415), (341, 342, 390, 389), (368, 369, 417, 416), (342, 343, 391, 390), (706, 329, 377), (369, 370, 418, 417), (343, 344, 392, 391), (329, 330, 378, 377), (370, 371, 419, 418), (344, 345, 393, 392), (331, 332, 380, 379), (371, 372, 420, 419), (345, 346, 394, 393), (372, 373, 421, 420), (346, 347, 395, 394), (332, 333, 381, 380), (373, 374, 422, 421), (347, 348, 396, 395), (374, 375, 423, 422), (348, 349, 397, 396), (333, 334, 382, 381), (375, 376, 423), (349, 350, 398, 397), (350, 351, 399, 398), (387, 388, 435, 434), (351, 352, 400, 399), (352, 353, 401, 400), (411, 412, 459, 458), (412, 413, 460, 459), (378, 379, 426, 425), (413, 414, 461, 460), (414, 415, 462, 461), (435, 436, 483, 482), (415, 416, 463, 462), (389, 390, 437, 436), (416, 417, 464, 463), (390, 391, 438, 437), (706, 377, 424), (417, 418, 465, 464), (391, 392, 439, 438), (377, 378, 425, 424), (418, 419, 466, 465), (392, 393, 440, 439), (379, 380, 427, 426), (419, 420, 467, 466), (393, 394, 441, 440), (420, 421, 468, 467), (394, 395, 442, 441), (380, 381, 428, 427), (421, 422, 469, 468), (395, 396, 443, 442), (422, 423, 470, 469), (396, 397, 444, 443), (381, 382, 429, 428), (423, 376, 470), (397, 398, 445, 444), (398, 399, 446, 445), (382, 383, 430, 429), (399, 400, 447, 446), (400, 401, 448, 447), (383, 384, 431, 430), (401, 402, 449, 448), (402, 403, 450, 449), (384, 385, 432, 431), (403, 404, 451, 450), (404, 405, 452, 451), (385, 386, 433, 432), (405, 406, 453, 452), (406, 407, 454, 453), (386, 387, 434, 433), (407, 408, 455, 454), (408, 409, 456, 455), (426, 427, 474, 473), (409, 410, 457, 456), (410, 411, 458, 457), (441, 442, 489, 488), (427, 428, 475, 474), (468, 469, 516, 515), (442, 443, 490, 489), (469, 470, 517, 516), (443, 444, 491, 490), (428, 429, 476, 475), (470, 376, 517), (444, 445, 492, 491), (445, 446, 493, 492), (429, 430, 477, 476), (446, 447, 494, 493), (447, 448, 495, 494), (430, 431, 478, 477), (448, 449, 496, 495), (449, 450, 497, 496), (431, 432, 479, 478), (450, 451, 498, 497), (451, 452, 499, 498), (432, 433, 480, 479), (452, 453, 500, 499), (453, 454, 501, 500), (433, 434, 481, 480), (454, 455, 502, 501), (455, 456, 503, 502), (434, 435, 482, 481), (456, 457, 504, 503), (457, 458, 505, 504), (458, 459, 506, 505), (459, 460, 507, 506), (425, 426, 473, 472), (460, 461, 508, 507), (461, 462, 509, 508), (482, 483, 530, 529), (462, 463, 510, 509), (436, 437, 484, 483), (463, 464, 511, 510), (437, 438, 485, 484), (706, 424, 471), (464, 465, 512, 511), (438, 439, 486, 485), (424, 425, 472, 471), (465, 466, 513, 512), (439, 440, 487, 486), (478, 479, 526, 525), (466, 467, 514, 513), (440, 441, 488, 487), (467, 468, 515, 514), (498, 499, 546, 545), (479, 480, 527, 526), (499, 500, 547, 546), (500, 501, 548, 547), (480, 481, 528, 527), (501, 502, 549, 548), (502, 503, 550, 549), (481, 482, 529, 528), (503, 504, 551, 550), (504, 505, 552, 551), (505, 506, 553, 552), (506, 507, 554, 553), (472, 473, 520, 519), (507, 508, 555, 554), (508, 509, 556, 555), (529, 530, 577, 576), (509, 510, 557, 556), (483, 484, 531, 530), (510, 511, 558, 557), (484, 485, 532, 531), (706, 471, 518), (511, 512, 559, 558), (485, 486, 533, 532), (471, 472, 519, 518), (512, 513, 560, 559), (486, 487, 534, 533), (473, 474, 521, 520), (513, 514, 561, 560), (487, 488, 535, 534), (514, 515, 562, 561), (488, 489, 536, 535), (474, 475, 522, 521), (515, 516, 563, 562), (489, 490, 537, 536), (516, 517, 564, 563), (490, 491, 538, 537), (475, 476, 523, 522), (517, 376, 564), (491, 492, 539, 538), (492, 493, 540, 539), (476, 477, 524, 523), (493, 494, 541, 540), (494, 495, 542, 541), (477, 478, 525, 524), (495, 496, 543, 542), (496, 497, 544, 543), (519, 520, 567, 566), (497, 498, 545, 544), (555, 556, 603, 602), (576, 577, 624, 623), (556, 557, 604, 603), (530, 531, 578, 577), (557, 558, 605, 604), (531, 532, 579, 578), (706, 518, 565), (558, 559, 606, 605), (532, 533, 580, 579), (518, 519, 566, 565), (559, 560, 607, 606), (533, 534, 581, 580), (520, 521, 568, 567), (560, 561, 608, 607), (534, 535, 582, 581), (561, 562, 609, 608), (535, 536, 583, 582), (521, 522, 569, 568), (562, 563, 610, 609), (536, 537, 584, 583), (563, 564, 611, 610), (537, 538, 585, 584), (522, 523, 570, 569), (564, 376, 611), (538, 539, 586, 585), (539, 540, 587, 586), (523, 524, 571, 570), (540, 541, 588, 587), (541, 542, 589, 588), (524, 525, 572, 571), (542, 543, 590, 589), (543, 544, 591, 590), (525, 526, 573, 572), (544, 545, 592, 591), (545, 546, 593, 592), (526, 527, 574, 573), (546, 547, 594, 593), (547, 548, 595, 594), (527, 528, 575, 574), (548, 549, 596, 595), (549, 550, 597, 596), (528, 529, 576, 575), (550, 551, 598, 597), (551, 552, 599, 598), (552, 553, 600, 599), (553, 554, 601, 600), (569, 570, 617, 616), (554, 555, 602, 601), (586, 587, 634, 633), (570, 571, 618, 617), (587, 588, 635, 634), (588, 589, 636, 635), (571, 572, 619, 618), (589, 590, 637, 636), (590, 591, 638, 637), (572, 573, 620, 619), (591, 592, 639, 638), (592, 593, 640, 639), (573, 574, 621, 620), (593, 594, 641, 640), (594, 595, 642, 641), (574, 575, 622, 621), (595, 596, 643, 642), (596, 597, 644, 643), (575, 576, 623, 622), (597, 598, 645, 644), (598, 599, 646, 645), (599, 600, 647, 646), (600, 601, 648, 647), (566, 567, 614, 613), (601, 602, 649, 648), (602, 603, 650, 649), (623, 624, 671, 670), (603, 604, 651, 650), (577, 578, 625, 624), (604, 605, 652, 651), (578, 579, 626, 625), (706, 565, 612), (605, 606, 653, 652), (579, 580, 627, 626), (565, 566, 613, 612), (606, 607, 654, 653), (580, 581, 628, 627), (567, 568, 615, 614), (607, 608, 655, 654), (581, 582, 629, 628), (608, 609, 656, 655), (582, 583, 630, 629), (568, 569, 616, 615), (609, 610, 657, 656), (583, 584, 631, 630), (610, 611, 658, 657), (584, 585, 632, 631), (621, 622, 669, 668), (611, 376, 658), (585, 586, 633, 632), (643, 644, 691, 690), (622, 623, 670, 669), (644, 645, 692, 691), (645, 646, 693, 692), (646, 647, 694, 693), (647, 648, 695, 694), (613, 614, 661, 660), (648, 649, 696, 695), (649, 650, 697, 696), (670, 671, 719, 718), (650, 651, 698, 697), (624, 625, 672, 671), (651, 652, 699, 698), (625, 626, 673, 672), (706, 612, 659), (652, 653, 700, 699), (626, 627, 674, 673), (612, 613, 660, 659), (653, 654, 701, 700), (627, 628, 675, 674), (614, 615, 662, 661), (654, 655, 702, 701), (628, 629, 676, 675), (655, 656, 703, 702), (629, 630, 677, 676), (615, 616, 663, 662), (656, 657, 704, 703), (630, 631, 678, 677), (657, 658, 705, 704), (631, 632, 679, 678), (616, 617, 664, 663), (658, 376, 705), (632, 633, 680, 679), (633, 634, 681, 680), (617, 618, 665, 664), (634, 635, 682, 681), (635, 636, 683, 682), (618, 619, 666, 665), (636, 637, 684, 683), (637, 638, 685, 684), (619, 620, 667, 666), (638, 639, 686, 685), (639, 640, 687, 686), (620, 621, 668, 667), (640, 641, 688, 687), (641, 642, 689, 688), (660, 661, 709, 708), (642, 643, 690, 689), (718, 719, 12, 11), (661, 662, 710, 709), (697, 698, 746, 745), (671, 672, 720, 719), (698, 699, 747, 746), (672, 673, 721, 720), (662, 663, 711, 710), (699, 700, 748, 747), (673, 674, 722, 721), (700, 701, 749, 748), (674, 675, 723, 722), (701, 702, 750, 749), (675, 676, 724, 723), (702, 703, 751, 750), (676, 677, 725, 724), (703, 704, 752, 751), (677, 678, 726, 725), (704, 705, 753, 752), (678, 679, 727, 726), (663, 664, 712, 711), (705, 376, 753), (679, 680, 728, 727), (680, 681, 729, 728), (664, 665, 713, 712), (681, 682, 730, 729), (682, 683, 731, 730), (665, 666, 714, 713), (683, 684, 732, 731), (684, 685, 733, 732), (666, 667, 715, 714), (685, 686, 734, 733), (686, 687, 735, 734), (667, 668, 716, 715), (687, 688, 736, 735), (688, 689, 737, 736), (668, 669, 717, 716), (689, 690, 738, 737), (690, 691, 739, 738), (669, 670, 718, 717), (691, 692, 740, 739), (692, 693, 741, 740), (693, 694, 742, 741), (694, 695, 743, 742), (711, 712, 5, 4), (706, 659, 707), (695, 696, 744, 743), (659, 660, 708, 707), (696, 697, 745, 744), (728, 729, 22, 21), (712, 713, 6, 5), (729, 730, 23, 22), (730, 731, 24, 23), (713, 714, 7, 6), (731, 732, 25, 24), (732, 733, 26, 25), (714, 715, 8, 7), (733, 734, 27, 26), (734, 735, 28, 27), (715, 716, 9, 8), (735, 736, 29, 28), (736, 737, 30, 29), (716, 717, 10, 9), (737, 738, 31, 30), (738, 739, 32, 31), (717, 718, 11, 10), (739, 740, 33, 32), (740, 741, 34, 33), (741, 742, 35, 34), (742, 743, 36, 35), (708, 709, 2, 1), (743, 744, 37, 36), (744, 745, 38, 37), (745, 746, 39, 38), (719, 720, 13, 12), (746, 747, 40, 39), (720, 721, 14, 13), (706, 707, 0), (747, 748, 41, 40), (721, 722, 15, 14), (707, 708, 1, 0), (748, 749, 42, 41), (722, 723, 16, 15), (709, 710, 3, 2), (749, 750, 43, 42), (723, 724, 17, 16), (750, 751, 44, 43), (724, 725, 18, 17), (710, 711, 4, 3), (751, 752, 45, 44), (725, 726, 19, 18), (752, 753, 46, 45), (726, 727, 20, 19), (11, 12, 59, 58), (753, 376, 46), (727, 728, 21, 20), (5, 6, 53, 52)])
me_bowlingpin.polygons.foreach_set('use_smooth', [True] * 768)
me_bowlingpin.polygons.foreach_set('material_index', [0, 0, 0, 0, 1, 1, 0, 0, 0, 0, 1, 1, 0, 0, 0, 0, 0, 1, 0, 0, 0, 0, 0, 0, 0, 1, 0, 0, 1, 0, 0, 1, 0, 0, 0, 0, 0, 0, 0, 0, 0, 0, 0, 0, 0, 1, 0, 0, 0, 0, 1, 0, 0, 0, 0, 0, 0, 0, 0, 0, 0, 0, 0, 0, 0, 0, 0, 0, 0, 1, 1, 0, 0, 0, 0, 1, 1, 0, 0, 0, 0, 0, 0, 0, 0, 0, 0, 0, 0, 0, 1, 0, 0, 1, 0, 0, 1, 0, 1, 0, 0, 0, 0, 1, 1, 0, 0, 0, 0, 0, 1, 0, 0, 0, 0, 0, 0, 0, 1, 0, 0, 1, 0, 0, 1, 0, 0, 0, 0, 0, 0, 0, 0, 0, 0, 0, 0, 0, 0, 0, 0, 0, 0, 0, 1, 0, 0, 0, 0, 0, 0, 1, 0, 2, 1, 0, 2, 1, 0, 0, 0, 2, 0, 0, 2, 0, 2, 0, 0, 2, 2, 0, 2, 0, 0, 0, 0, 0, 1, 1, 0, 0, 0, 0, 1, 1, 0, 0, 0, 0, 0, 0, 0, 0, 0, 0, 0, 0, 0, 0, 0, 0, 0, 1, 1, 0, 0, 0, 0, 1, 1, 0, 0, 0, 0, 0, 1, 0, 0, 0, 0, 0, 0, 0, 1, 0, 0, 1, 0, 0, 1, 0, 0, 0, 0, 0, 0, 0, 0, 0, 1, 0, 1, 0, 0, 0, 0, 0, 1, 0, 0, 0, 0, 0, 0, 0, 1, 0, 0, 1, 0, 0, 1, 0, 0, 0, 0, 0, 0, 0, 0, 0, 0, 0, 2, 2, 0, 2, 0, 0, 0, 0, 0, 1, 1, 1, 0, 0, 1, 0, 2, 1, 0, 2, 1, 0, 2, 0, 2, 0, 0, 2, 0, 2, 0, 0, 0, 0, 0, 0, 0, 0, 0, 0, 0, 1, 1, 0, 0, 0, 0, 1, 1, 0, 0, 0, 0, 0, 0, 0, 0, 0, 0, 0, 0, 0, 0, 0, 0, 0, 1, 1, 0, 0, 0, 0, 1, 1, 0, 0, 0, 0, 0, 1, 0, 0, 0, 0, 0, 0, 0, 1, 0, 0, 1, 0, 0, 1, 0, 0, 0, 0, 0, 0, 0, 0, 0, 0, 0, 2, 2, 0, 2, 0, 0, 0, 1, 0, 0, 0, 0, 0, 0, 0, 1, 0, 0, 1, 0, 0, 1, 0, 0, 0, 0, 0, 0, 0, 0, 0, 0, 0, 0, 0, 0, 0, 0, 0, 0, 0, 0, 1, 1, 0, 0, 0, 0, 1, 1, 1, 0, 0, 2, 0, 0, 2, 0, 2, 0, 0, 2, 2, 0, 2, 0, 0, 0, 0, 0, 1, 1, 0, 0, 0, 0, 1, 1, 0, 0, 0, 0, 0, 1, 0, 0, 0, 0, 0, 0, 0, 1, 0, 2, 1, 0, 2, 0, 0, 2, 0, 1, 0, 0, 0, 0, 1, 1, 0, 0, 0, 0, 0, 1, 0, 0, 0, 0, 0, 0, 0, 1, 0, 2, 1, 0, 0, 1, 0, 0, 0, 0, 0, 0, 0, 0, 0, 0, 0, 0, 0, 0, 2, 0, 0, 0, 0, 1, 1, 0, 0, 0, 0, 0, 0, 1, 0, 2, 1, 0, 2, 1, 0, 2, 0, 2, 0, 0, 2, 0, 2, 0, 0, 2, 2, 0, 2, 0, 0, 0, 0, 0, 1, 1, 0, 0, 0, 0, 1, 1, 0, 0, 0, 0, 0, 0, 0, 0, 0, 0, 0, 0, 0, 0, 0, 1, 1, 0, 0, 0, 0, 1, 1, 0, 0, 0, 0, 0, 1, 0, 0, 0, 0, 0, 0, 0, 1, 0, 0, 1, 0, 0, 1, 0, 0, 0, 0, 0, 0, 0, 0, 0, 0, 0, 0, 1, 0, 0, 0, 0, 0, 1, 0, 0, 0, 0, 0, 0, 0, 1, 0, 0, 1, 0, 2, 1, 0, 2, 0, 2, 0, 0, 0, 0, 2, 0, 0, 2, 2, 0, 0, 0, 0, 0, 0, 0, 1, 1, 0, 0, 0, 1, 1, 0, 1, 0, 0, 0, 0, 0, 0, 2, 0, 0, 0, 0, 0, 0, 0, 2, 0, 0, 0, 0, 0, 0, 0, 2, 0, 0, 0, 0, 0, 1, 1, 0, 0, 0, 0, 1, 1, 0, 0, 0, 0, 0, 0, 1, 0, 1, 0, 2, 0, 2, 0, 0, 0, 0, 0, 1, 1, 0, 0, 0, 0, 1, 1, 0, 0, 0, 0, 0, 1, 0, 0, 0, 0, 0, 0, 1, 0, 2, 1, 0, 2, 1, 0, 2, 0, 2, 0, 0, 2, 0, 2, 0, 0, 2, 0])
_uv = me_bowlingpin.uv_layers.new(name='UVMap')
_uv.uv.foreach_set('vector', [0.0, 0.0, 0.0, 0.0, 0.0, 0.0, 0.0, 0.0, 0.0, 0.0, 0.0, 0.0, 0.0, 0.0, 0.0, 0.0, 0.0, 0.0, 0.0, 0.0, 0.0, 0.0, 0.0, 0.0, 0.0, 0.0, 0.0, 0.0, 0.0, 0.0, 0.0, 0.0, 0.0, 0.0, 0.0, 0.0, 0.0, 0.0, 0.0, 0.0, 0.0, 0.0, 0.0, 0.0, 0.0, 0.0, 0.0, 0.0, 0.0, 0.0, 0.0, 0.0, 0.0, 0.0, 0.0, 0.0, 0.0, 0.0, 0.0, 0.0, 0.0, 0.0, 0.0, 0.0, 0.0, 0.0, 0.0, 0.0, 0.0, 0.0, 0.0, 0.0, 0.0, 0.0, 0.0, 0.0, 0.0, 0.0, 0.0, 0.0, 0.0, 0.0, 0.0, 0.0, 0.0, 0.0, 0.0, 0.0, 0.0, 0.0, 0.0, 0.0, 0.0, 0.0, 0.0, 0.0, 0.0, 0.0, 0.0, 0.0, 0.0, 0.0, 0.0, 0.0, 0.0, 0.0, 0.0, 0.0, 0.0, 0.0, 0.0, 0.0, 0.0, 0.0, 0.0, 0.0, 0.0, 0.0, 0.0, 0.0, 0.0, 0.0, 0.0, 0.0, 0.0, 0.0, 0.0, 0.0, 0.0, 0.0, 0.0, 0.0, 0.0, 0.0, 0.0, 0.0, 0.0, 0.0, 0.0, 0.0, 0.0, 0.0, 0.0, 0.0, 0.0, 0.0, 0.0, 0.0, 0.0, 0.0, 0.0, 0.0, 0.0, 0.0, 0.0, 0.0, 0.0, 0.0, 0.0, 0.0, 0.0, 0.0, 0.0, 0.0, 0.0, 0.0, 0.0, 0.0, 0.0, 0.0, 0.0, 0.0, 0.0, 0.0, 0.0, 0.0, 0.0, 0.0, 0.0, 0.0, 0.0, 0.0, 0.0, 0.0, 0.0, 0.0, 0.0, 0.0, 0.0, 0.0, 0.0, 0.0, 0.0, 0.0, 0.0, 0.0, 0.0, 0.0, 0.0, 0.0, 0.0, 0.0, 0.0, 0.0, 0.0, 0.0, 0.0, 0.0, 0.0, 0.0, 0.0, 0.0, 0.0, 0.0, 0.0, 0.0, 0.0, 0.0, 0.0, 0.0, 0.0, 0.0, 0.0, 0.0, 0.0, 0.0, 0.0, 0.0, 0.0, 0.0, 0.0, 0.0, 0.0, 0.0, 0.0, 0.0, 0.0, 0.0, 0.0, 0.0, 0.0, 0.0, 0.0, 0.0, 0.0, 0.0, 0.0, 0.0, 0.0, 0.0, 0.0, 0.0, 0.0, 0.0, 0.0, 0.0, 0.0, 0.0, 0.0, 0.0, 0.0, 0.0, 0.0, 0.0, 0.0, 0.0, 0.0, 0.0, 0.0, 0.0, 0.0, 0.0, 0.0, 0.0, 0.0, 0.0, 0.0, 0.0, 0.0, 0.0, 0.0, 0.0, 0.0, 0.0, 0.0, 0.0, 0.0, 0.0, 0.0, 0.0, 0.0, 0.0, 0.0, 0.0, 0.0, 0.0, 0.0, 0.0, 0.0, 0.0, 0.0, 0.0, 0.0, 0.0, 0.0, 0.0, 0.0, 0.0, 0.0, 0.0, 0.0, 0.0, 0.0, 0.0, 0.0, 0.0, 0.0, 0.0, 0.0, 0.0, 0.0, 0.0, 0.0, 0.0, 0.0, 0.0, 0.0, 0.0, 0.0, 0.0, 0.0, 0.0, 0.0, 0.0, 0.0, 0.0, 0.0, 0.0, 0.0, 0.0, 0.0, 0.0, 0.0, 0.0, 0.0, 0.0, 0.0, 0.0, 0.0, 0.0, 0.0, 0.0, 0.0, 0.0, 0.0, 0.0, 0.0, 0.0, 0.0, 0.0, 0.0, 0.0, 0.0, 0.0, 0.0, 0.0, 0.0, 0.0, 0.0, 0.0, 0.0, 0.0, 0.0, 0.0, 0.0, 0.0, 0.0, 0.0, 0.0, 0.0, 0.0, 0.0, 0.0, 0.0, 0.0, 0.0, 0.0, 0.0, 0.0, 0.0, 0.0, 0.0, 0.0, 0.0, 0.0, 0.0, 0.0, 0.0, 0.0, 0.0, 0.0, 0.0, 0.0, 0.0, 0.0, 0.0, 0.0, 0.0, 0.0, 0.0, 0.0, 0.0, 0.0, 0.0, 0.0, 0.0, 0.0, 0.0, 0.0, 0.0, 0.0, 0.0, 0.0, 0.0, 0.0, 0.0, 0.0, 0.0, 0.0, 0.0, 0.0, 0.0, 0.0, 0.0, 0.0, 0.0, 0.0, 0.0, 0.0, 0.0, 0.0, 0.0, 0.0, 0.0, 0.0, 0.0, 0.0, 0.0, 0.0, 0.0, 0.0, 0.0, 0.0, 0.0, 0.0, 0.0, 0.0, 0.0, 0.0, 0.0, 0.0, 0.0, 0.0, 0.0, 0.0, 0.0, 0.0, 0.0, 0.0, 0.0, 0.0, 0.0, 0.0, 0.0, 0.0, 0.0, 0.0, 0.0, 0.0, 0.0, 0.0, 0.0, 0.0, 0.0, 0.0, 0.0, 0.0, 0.0, 0.0, 0.0, 0.0, 0.0, 0.0, 0.0, 0.0, 0.0, 0.0, 0.0, 0.0, 0.0, 0.0, 0.0, 0.0, 0.0, 0.0, 0.0, 0.0, 0.0, 0.0, 0.0, 0.0, 0.0, 0.0, 0.0, 0.0, 0.0, 0.0, 0.0, 0.0, 0.0, 0.0, 0.0, 0.0, 0.0, 0.0, 0.0, 0.0, 0.0, 0.0, 0.0, 0.0, 0.0, 0.0, 0.0, 0.0, 0.0, 0.0, 0.0, 0.0, 0.0, 0.0, 0.0, 0.0, 0.0, 0.0, 0.0, 0.0, 0.0, 0.0, 0.0, 0.0, 0.0, 0.0, 0.0, 0.0, 0.0, 0.0, 0.0, 0.0, 0.0, 0.0, 0.0, 0.0, 0.0, 0.0, 0.0, 0.0, 0.0, 0.0, 0.0, 0.0, 0.0, 0.0, 0.0, 0.0, 0.0, 0.0, 0.0, 0.0, 0.0, 0.0, 0.0, 0.0, 0.0, 0.0, 0.0, 0.0, 0.0, 0.0, 0.0, 0.0, 0.0, 0.0, 0.0, 0.0, 0.0, 0.0, 0.0, 0.0, 0.0, 0.0, 0.0, 0.0, 0.0, 0.0, 0.0, 0.0, 0.0, 0.0, 0.0, 0.0, 0.0, 0.0, 0.0, 0.0, 0.0, 0.0, 0.0, 0.0, 0.0, 0.0, 0.0, 0.0, 0.0, 0.0, 0.0, 0.0, 0.0, 0.0, 0.0, 0.0, 0.0, 0.0, 0.0, 0.0, 0.0, 0.0, 0.0, 0.0, 0.0, 0.0, 0.0, 0.0, 0.0, 0.0, 0.0, 0.0, 0.0, 0.0, 0.0, 0.0, 0.0, 0.0, 0.0, 0.0, 0.0, 0.0, 0.0, 0.0, 0.0, 0.0, 0.0, 0.0, 0.0, 0.0, 0.0, 0.0, 0.0, 0.0, 0.0, 0.0, 0.0, 0.0, 0.0, 0.0, 0.0, 0.0, 0.0, 0.0, 0.0, 0.0, 0.0, 0.0, 0.0, 0.0, 0.0, 0.0, 0.0, 0.0, 0.0, 0.0, 0.0, 0.0, 0.0, 0.0, 0.0, 0.0, 0.0, 0.0, 0.0, 0.0, 0.0, 0.0, 0.0, 0.0, 0.0, 0.0, 0.0, 0.0, 0.0, 0.0, 0.0, 0.0, 0.0, 0.0, 0.0, 0.0, 0.0, 0.0, 0.0, 0.0, 0.0, 0.0, 0.0, 0.0, 0.0, 0.0, 0.0, 0.0, 0.0, 0.0, 0.0, 0.0, 0.0, 0.0, 0.0, 0.0, 0.0, 0.0, 0.0, 0.0, 0.0, 0.0, 0.0, 0.0, 0.0, 0.0, 0.0, 0.0, 0.0, 0.0, 0.0, 0.0, 0.0, 0.0, 0.0, 0.0, 0.0, 0.0, 0.0, 0.0, 0.0, 0.0, 0.0, 0.0, 0.0, 0.0, 0.0, 0.0, 0.0, 0.0, 0.0, 0.0, 0.0, 0.0, 0.0, 0.0, 0.0, 0.0, 0.0, 0.0, 0.0, 0.0, 0.0, 0.0, 0.0, 0.0, 0.0, 0.0, 0.0, 0.0, 0.0, 0.0, 0.0, 0.0, 0.0, 0.0, 0.0, 0.0, 0.0, 0.0, 0.0, 0.0, 0.0, 0.0, 0.0, 0.0, 0.0, 0.0, 0.0, 0.0, 0.0, 0.0, 0.0, 0.0, 0.0, 0.0, 0.0, 0.0, 0.0, 0.0, 0.0, 0.0, 0.0, 0.0, 0.0, 0.0, 0.0, 0.0, 0.0, 0.0, 0.0, 0.0, 0.0, 0.0, 0.0, 0.0, 0.0, 0.0, 0.0, 0.0, 0.0, 0.0, 0.0, 0.0, 0.0, 0.0, 0.0, 0.0, 0.0, 0.0, 0.0, 0.0, 0.0, 0.0, 0.0, 0.0, 0.0, 0.0, 0.0, 0.0, 0.0, 0.0, 0.0, 0.0, 0.0, 0.0, 0.0, 0.0, 0.0, 0.0, 0.0, 0.0, 0.0, 0.0, 0.0, 0.0, 0.0, 0.0, 0.0, 0.0, 0.0, 0.0, 0.0, 0.0, 0.0, 0.0, 0.0, 0.0, 0.0, 0.0, 0.0, 0.0, 0.0, 0.0, 0.0, 0.0, 0.0, 0.0, 0.0, 0.0, 0.0, 0.0, 0.0, 0.0, 0.0, 0.0, 0.0, 0.0, 0.0, 0.0, 0.0, 0.0, 0.0, 0.0, 0.0, 0.0, 0.0, 0.0, 0.0, 0.0, 0.0, 0.0, 0.0, 0.0, 0.0, 0.0, 0.0, 0.0, 0.0, 0.0, 0.0, 0.0, 0.0, 0.0, 0.0, 0.0, 0.0, 0.0, 0.0, 0.0, 0.0, 0.0, 0.0, 0.0, 0.0, 0.0, 0.0, 0.0, 0.0, 0.0, 0.0, 0.0, 0.0, 0.0, 0.0, 0.0, 0.0, 0.0, 0.0, 0.0, 0.0, 0.0, 0.0, 0.0, 0.0, 0.0, 0.0, 0.0, 0.0, 0.0, 0.0, 0.0, 0.0, 0.0, 0.0, 0.0, 0.0, 0.0, 0.0, 0.0, 0.0, 0.0, 0.0, 0.0, 0.0, 0.0, 0.0, 0.0, 0.0, 0.0, 0.0, 0.0, 0.0, 0.0, 0.0, 0.0, 0.0, 0.0, 0.0, 0.0, 0.0, 0.0, 0.0, 0.0, 0.0, 0.0, 0.0, 0.0, 0.0, 0.0, 0.0, 0.0, 0.0, 0.0, 0.0, 0.0, 0.0, 0.0, 0.0, 0.0, 0.0, 0.0, 0.0, 0.0, 0.0, 0.0, 0.0, 0.0, 0.0, 0.0, 0.0, 0.0, 0.0, 0.0, 0.0, 0.0, 0.0, 0.0, 0.0, 0.0, 0.0, 0.0, 0.0, 0.0, 0.0, 0.0, 0.0, 0.0, 0.0, 0.0, 0.0, 0.0, 0.0, 0.0, 0.0, 0.0, 0.0, 0.0, 0.0, 0.0, 0.0, 0.0, 0.0, 0.0, 0.0, 0.0, 0.0, 0.0, 0.0, 0.0, 0.0, 0.0, 0.0, 0.0, 0.0, 0.0, 0.0, 0.0, 0.0, 0.0, 0.0, 0.0, 0.0, 0.0, 0.0, 0.0, 0.0, 0.0, 0.0, 0.0, 0.0, 0.0, 0.0, 0.0, 0.0, 0.0, 0.0, 0.0, 0.0, 0.0, 0.0, 0.0, 0.0, 0.0, 0.0, 0.0, 0.0, 0.0, 0.0, 0.0, 0.0, 0.0, 0.0, 0.0, 0.0, 0.0, 0.0, 0.0, 0.0, 0.0, 0.0, 0.0, 0.0, 0.0, 0.0, 0.0, 0.0, 0.0, 0.0, 0.0, 0.0, 0.0, 0.0, 0.0, 0.0, 0.0, 0.0, 0.0, 0.0, 0.0, 0.0, 0.0, 0.0, 0.0, 0.0, 0.0, 0.0, 0.0, 0.0, 0.0, 0.0, 0.0, 0.0, 0.0, 0.0, 0.0, 0.0, 0.0, 0.0, 0.0, 0.0, 0.0, 0.0, 0.0, 0.0, 0.0, 0.0, 0.0, 0.0, 0.0, 0.0, 0.0, 0.0, 0.0, 0.0, 0.0, 0.0, 0.0, 0.0, 0.0, 0.0, 0.0, 0.0, 0.0, 0.0, 0.0, 0.0, 0.0, 0.0, 0.0, 0.0, 0.0, 0.0, 0.0, 0.0, 0.0, 0.0, 0.0, 0.0, 0.0, 0.0, 0.0, 0.0, 0.0, 0.0, 0.0, 0.0, 0.0, 0.0, 0.0, 0.0, 0.0, 0.0, 0.0, 0.0, 0.0, 0.0, 0.0, 0.0, 0.0, 0.0, 0.0, 0.0, 0.0, 0.0, 0.0, 0.0, 0.0, 0.0, 0.0, 0.0, 0.0, 0.0, 0.0, 0.0, 0.0, 0.0, 0.0, 0.0, 0.0, 0.0, 0.0, 0.0, 0.0, 0.0, 0.0, 0.0, 0.0, 0.0, 0.0, 0.0, 0.0, 0.0, 0.0, 0.0, 0.0, 0.0, 0.0, 0.0, 0.0, 0.0, 0.0, 0.0, 0.0, 0.0, 0.0, 0.0, 0.0, 0.0, 0.0, 0.0, 0.0, 0.0, 0.0, 0.0, 0.0, 0.0, 0.0, 0.0, 0.0, 0.0, 0.0, 0.0, 0.0, 0.0, 0.0, 0.0, 0.0, 0.0, 0.0, 0.0, 0.0, 0.0, 0.0, 0.0, 0.0, 0.0, 0.0, 0.0, 0.0, 0.0, 0.0, 0.0, 0.0, 0.0, 0.0, 0.0, 0.0, 0.0, 0.0, 0.0, 0.0, 0.0, 0.0, 0.0, 0.0, 0.0, 0.0, 0.0, 0.0, 0.0, 0.0, 0.0, 0.0, 0.0, 0.0, 0.0, 0.0, 0.0, 0.0, 0.0, 0.0, 0.0, 0.0, 0.0, 0.0, 0.0, 0.0, 0.0, 0.0, 0.0, 0.0, 0.0, 0.0, 0.0, 0.0, 0.0, 0.0, 0.0, 0.0, 0.0, 0.0, 0.0, 0.0, 0.0, 0.0, 0.0, 0.0, 0.0, 0.0, 0.0, 0.0, 0.0, 0.0, 0.0, 0.0, 0.0, 0.0, 0.0, 0.0, 0.0, 0.0, 0.0, 0.0, 0.0, 0.0, 0.0, 0.0, 0.0, 0.0, 0.0, 0.0, 0.0, 0.0, 0.0, 0.0, 0.0, 0.0, 0.0, 0.0, 0.0, 0.0, 0.0, 0.0, 0.0, 0.0, 0.0, 0.0, 0.0, 0.0, 0.0, 0.0, 0.0, 0.0, 0.0, 0.0, 0.0, 0.0, 0.0, 0.0, 0.0, 0.0, 0.0, 0.0, 0.0, 0.0, 0.0, 0.0, 0.0, 0.0, 0.0, 0.0, 0.0, 0.0, 0.0, 0.0, 0.0, 0.0, 0.0, 0.0, 0.0, 0.0, 0.0, 0.0, 0.0, 0.0, 0.0, 0.0, 0.0, 0.0, 0.0, 0.0, 0.0, 0.0, 0.0, 0.0, 0.0, 0.0, 0.0, 0.0, 0.0, 0.0, 0.0, 0.0, 0.0, 0.0, 0.0, 0.0, 0.0, 0.0, 0.0, 0.0, 0.0, 0.0, 0.0, 0.0, 0.0, 0.0, 0.0, 0.0, 0.0, 0.0, 0.0, 0.0, 0.0, 0.0, 0.0, 0.0, 0.0, 0.0, 0.0, 0.0, 0.0, 0.0, 0.0, 0.0, 0.0, 0.0, 0.0, 0.0, 0.0, 0.0, 0.0, 0.0, 0.0, 0.0, 0.0, 0.0, 0.0, 0.0, 0.0, 0.0, 0.0, 0.0, 0.0, 0.0, 0.0, 0.0, 0.0, 0.0, 0.0, 0.0, 0.0, 0.0, 0.0, 0.0, 0.0, 0.0, 0.0, 0.0, 0.0, 0.0, 0.0, 0.0, 0.0, 0.0, 0.0, 0.0, 0.0, 0.0, 0.0, 0.0, 0.0, 0.0, 0.0, 0.0, 0.0, 0.0, 0.0, 0.0, 0.0, 0.0, 0.0, 0.0, 0.0, 0.0, 0.0, 0.0, 0.0, 0.0, 0.0, 0.0, 0.0, 0.0, 0.0, 0.0, 0.0, 0.0, 0.0, 0.0, 0.0, 0.0, 0.0, 0.0, 0.0, 0.0, 0.0, 0.0, 0.0, 0.0, 0.0, 0.0, 0.0, 0.0, 0.0, 0.0, 0.0, 0.0, 0.0, 0.0, 0.0, 0.0, 0.0, 0.0, 0.0, 0.0, 0.0, 0.0, 0.0, 0.0, 0.0, 0.0, 0.0, 0.0, 0.0, 0.0, 0.0, 0.0, 0.0, 0.0, 0.0, 0.0, 0.0, 0.0, 0.0, 0.0, 0.0, 0.0, 0.0, 0.0, 0.0, 0.0, 0.0, 0.0, 0.0, 0.0, 0.0, 0.0, 0.0, 0.0, 0.0, 0.0, 0.0, 0.0, 0.0, 0.0, 0.0, 0.0, 0.0, 0.0, 0.0, 0.0, 0.0, 0.0, 0.0, 0.0, 0.0, 0.0, 0.0, 0.0, 0.0, 0.0, 0.0, 0.0, 0.0, 0.0, 0.0, 0.0, 0.0, 0.0, 0.0, 0.0, 0.0, 0.0, 0.0, 0.0, 0.0, 0.0, 0.0, 0.0, 0.0, 0.0, 0.0, 0.0, 0.0, 0.0, 0.0, 0.0, 0.0, 0.0, 0.0, 0.0, 0.0, 0.0, 0.0, 0.0, 0.0, 0.0, 0.0, 0.0, 0.0, 0.0, 0.0, 0.0, 0.0, 0.0, 0.0, 0.0, 0.0, 0.0, 0.0, 0.0, 0.0, 0.0, 0.0, 0.0, 0.0, 0.0, 0.0, 0.0, 0.0, 0.0, 0.0, 0.0, 0.0, 0.0, 0.0, 0.0, 0.0, 0.0, 0.0, 0.0, 0.0, 0.0, 0.0, 0.0, 0.0, 0.0, 0.0, 0.0, 0.0, 0.0, 0.0, 0.0, 0.0, 0.0, 0.0, 0.0, 0.0, 0.0, 0.0, 0.0, 0.0, 0.0, 0.0, 0.0, 0.0, 0.0, 0.0, 0.0, 0.0, 0.0, 0.0, 0.0, 0.0, 0.0, 0.0, 0.0, 0.0, 0.0, 0.0, 0.0, 0.0, 0.0, 0.0, 0.0, 0.0, 0.0, 0.0, 0.0, 0.0, 0.0, 0.0, 0.0, 0.0, 0.0, 0.0, 0.0, 0.0, 0.0, 0.0, 0.0, 0.0, 0.0, 0.0, 0.0, 0.0, 0.0, 0.0, 0.0, 0.0, 0.0, 0.0, 0.0, 0.0, 0.0, 0.0, 0.0, 0.0, 0.0, 0.0, 0.0, 0.0, 0.0, 0.0, 0.0, 0.0, 0.0, 0.0, 0.0, 0.0, 0.0, 0.0, 0.0, 0.0, 0.0, 0.0, 0.0, 0.0, 0.0, 0.0, 0.0, 0.0, 0.0, 0.0, 0.0, 0.0, 0.0, 0.0, 0.0, 0.0, 0.0, 0.0, 0.0, 0.0, 0.0, 0.0, 0.0, 0.0, 0.0, 0.0, 0.0, 0.0, 0.0, 0.0, 0.0, 0.0, 0.0, 0.0, 0.0, 0.0, 0.0, 0.0, 0.0, 0.0, 0.0, 0.0, 0.0, 0.0, 0.0, 0.0, 0.0, 0.0, 0.0, 0.0, 0.0, 0.0, 0.0, 0.0, 0.0, 0.0, 0.0, 0.0, 0.0, 0.0, 0.0, 0.0, 0.0, 0.0, 0.0, 0.0, 0.0, 0.0, 0.0, 0.0, 0.0, 0.0, 0.0, 0.0, 0.0, 0.0, 0.0, 0.0, 0.0, 0.0, 0.0, 0.0, 0.0, 0.0, 0.0, 0.0, 0.0, 0.0, 0.0, 0.0, 0.0, 0.0, 0.0, 0.0, 0.0, 0.0, 0.0, 0.0, 0.0, 0.0, 0.0, 0.0, 0.0, 0.0, 0.0, 0.0, 0.0, 0.0, 0.0, 0.0, 0.0, 0.0, 0.0, 0.0, 0.0, 0.0, 0.0, 0.0, 0.0, 0.0, 0.0, 0.0, 0.0, 0.0, 0.0, 0.0, 0.0, 0.0, 0.0, 0.0, 0.0, 0.0, 0.0, 0.0, 0.0, 0.0, 0.0, 0.0, 0.0, 0.0, 0.0, 0.0, 0.0, 0.0, 0.0, 0.0, 0.0, 0.0, 0.0, 0.0, 0.0, 0.0, 0.0, 0.0, 0.0, 0.0, 0.0, 0.0, 0.0, 0.0, 0.0, 0.0, 0.0, 0.0, 0.0, 0.0, 0.0, 0.0, 0.0, 0.0, 0.0, 0.0, 0.0, 0.0, 0.0, 0.0, 0.0, 0.0, 0.0, 0.0, 0.0, 0.0, 0.0, 0.0, 0.0, 0.0, 0.0, 0.0, 0.0, 0.0, 0.0, 0.0, 0.0, 0.0, 0.0, 0.0, 0.0, 0.0, 0.0, 0.0, 0.0, 0.0, 0.0, 0.0, 0.0, 0.0, 0.0, 0.0, 0.0, 0.0, 0.0, 0.0, 0.0, 0.0, 0.0, 0.0, 0.0, 0.0, 0.0, 0.0, 0.0, 0.0, 0.0, 0.0, 0.0, 0.0, 0.0, 0.0, 0.0, 0.0, 0.0, 0.0, 0.0, 0.0, 0.0, 0.0, 0.0, 0.0, 0.0, 0.0, 0.0, 0.0, 0.0, 0.0, 0.0, 0.0, 0.0, 0.0, 0.0, 0.0, 0.0, 0.0, 0.0, 0.0, 0.0, 0.0, 0.0, 0.0, 0.0, 0.0, 0.0, 0.0, 0.0, 0.0, 0.0, 0.0, 0.0, 0.0, 0.0, 0.0, 0.0, 0.0, 0.0, 0.0, 0.0, 0.0, 0.0, 0.0, 0.0, 0.0, 0.0, 0.0, 0.0, 0.0, 0.0, 0.0, 0.0, 0.0, 0.0, 0.0, 0.0, 0.0, 0.0, 0.0, 0.0, 0.0, 0.0, 0.0, 0.0, 0.0, 0.0, 0.0, 0.0, 0.0, 0.0, 0.0, 0.0, 0.0, 0.0, 0.0, 0.0, 0.0, 0.0, 0.0, 0.0, 0.0, 0.0, 0.0, 0.0, 0.0, 0.0, 0.0, 0.0, 0.0, 0.0, 0.0, 0.0, 0.0, 0.0, 0.0, 0.0, 0.0, 0.0, 0.0, 0.0, 0.0, 0.0, 0.0, 0.0, 0.0, 0.0, 0.0, 0.0, 0.0, 0.0, 0.0, 0.0, 0.0, 0.0, 0.0, 0.0, 0.0, 0.0, 0.0, 0.0, 0.0, 0.0, 0.0, 0.0, 0.0, 0.0, 0.0, 0.0, 0.0, 0.0, 0.0, 0.0, 0.0, 0.0, 0.0, 0.0, 0.0, 0.0, 0.0, 0.0, 0.0, 0.0, 0.0, 0.0, 0.0, 0.0, 0.0, 0.0, 0.0, 0.0, 0.0, 0.0, 0.0, 0.0, 0.0, 0.0, 0.0, 0.0, 0.0, 0.0, 0.0, 0.0, 0.0, 0.0, 0.0, 0.0, 0.0, 0.0, 0.0, 0.0, 0.0, 0.0, 0.0, 0.0, 0.0, 0.0, 0.0, 0.0, 0.0, 0.0, 0.0, 0.0, 0.0, 0.0, 0.0, 0.0, 0.0, 0.0, 0.0, 0.0, 0.0, 0.0, 0.0, 0.0, 0.0, 0.0, 0.0, 0.0, 0.0, 0.0, 0.0, 0.0, 0.0, 0.0, 0.0, 0.0, 0.0, 0.0, 0.0, 0.0, 0.0, 0.0, 0.0, 0.0, 0.0, 0.0, 0.0, 0.0, 0.0, 0.0, 0.0, 0.0, 0.0, 0.0, 0.0, 0.0, 0.0, 0.0, 0.0, 0.0, 0.0, 0.0, 0.0, 0.0, 0.0, 0.0, 0.0, 0.0, 0.0, 0.0, 0.0, 0.0, 0.0, 0.0, 0.0, 0.0, 0.0, 0.0, 0.0, 0.0, 0.0, 0.0, 0.0, 0.0, 0.0, 0.0, 0.0, 0.0, 0.0, 0.0, 0.0, 0.0, 0.0, 0.0, 0.0, 0.0, 0.0, 0.0, 0.0, 0.0, 0.0, 0.0, 0.0, 0.0, 0.0, 0.0, 0.0, 0.0, 0.0, 0.0, 0.0, 0.0, 0.0, 0.0, 0.0, 0.0, 0.0, 0.0, 0.0, 0.0, 0.0, 0.0, 0.0, 0.0, 0.0, 0.0, 0.0, 0.0, 0.0, 0.0, 0.0, 0.0, 0.0, 0.0, 0.0, 0.0, 0.0, 0.0, 0.0, 0.0, 0.0, 0.0, 0.0, 0.0, 0.0, 0.0, 0.0, 0.0, 0.0, 0.0, 0.0, 0.0, 0.0, 0.0, 0.0, 0.0, 0.0, 0.0, 0.0, 0.0, 0.0, 0.0, 0.0, 0.0, 0.0, 0.0, 0.0, 0.0, 0.0, 0.0, 0.0, 0.0, 0.0, 0.0, 0.0, 0.0, 0.0, 0.0, 0.0, 0.0, 0.0, 0.0, 0.0, 0.0, 0.0, 0.0, 0.0, 0.0, 0.0, 0.0, 0.0, 0.0, 0.0, 0.0, 0.0, 0.0, 0.0, 0.0, 0.0, 0.0, 0.0, 0.0, 0.0, 0.0, 0.0, 0.0, 0.0, 0.0, 0.0, 0.0, 0.0, 0.0, 0.0, 0.0, 0.0, 0.0, 0.0, 0.0, 0.0, 0.0, 0.0, 0.0, 0.0, 0.0, 0.0, 0.0, 0.0, 0.0, 0.0, 0.0, 0.0, 0.0, 0.0, 0.0, 0.0, 0.0, 0.0, 0.0, 0.0, 0.0, 0.0, 0.0, 0.0, 0.0, 0.0, 0.0, 0.0, 0.0, 0.0, 0.0, 0.0, 0.0, 0.0, 0.0, 0.0, 0.0, 0.0, 0.0, 0.0, 0.0, 0.0, 0.0, 0.0, 0.0, 0.0, 0.0, 0.0, 0.0, 0.0, 0.0, 0.0, 0.0, 0.0, 0.0, 0.0, 0.0, 0.0, 0.0, 0.0, 0.0, 0.0, 0.0, 0.0, 0.0, 0.0, 0.0, 0.0, 0.0, 0.0, 0.0, 0.0, 0.0, 0.0, 0.0, 0.0, 0.0, 0.0, 0.0, 0.0, 0.0, 0.0, 0.0, 0.0, 0.0, 0.0, 0.0, 0.0, 0.0, 0.0, 0.0, 0.0, 0.0, 0.0, 0.0, 0.0, 0.0, 0.0, 0.0, 0.0, 0.0, 0.0, 0.0, 0.0, 0.0, 0.0, 0.0, 0.0, 0.0, 0.0, 0.0, 0.0, 0.0, 0.0, 0.0, 0.0, 0.0, 0.0, 0.0, 0.0, 0.0, 0.0, 0.0, 0.0, 0.0, 0.0, 0.0, 0.0, 0.0, 0.0, 0.0, 0.0, 0.0, 0.0, 0.0, 0.0, 0.0, 0.0, 0.0, 0.0, 0.0, 0.0, 0.0, 0.0, 0.0, 0.0, 0.0, 0.0, 0.0, 0.0, 0.0, 0.0, 0.0, 0.0, 0.0, 0.0, 0.0, 0.0, 0.0, 0.0, 0.0, 0.0, 0.0, 0.0, 0.0, 0.0, 0.0, 0.0, 0.0, 0.0, 0.0, 0.0, 0.0, 0.0, 0.0, 0.0, 0.0, 0.0, 0.0, 0.0, 0.0, 0.0, 0.0, 0.0, 0.0, 0.0, 0.0, 0.0, 0.0, 0.0, 0.0, 0.0, 0.0, 0.0, 0.0, 0.0, 0.0, 0.0, 0.0, 0.0, 0.0, 0.0, 0.0, 0.0, 0.0, 0.0, 0.0, 0.0, 0.0, 0.0, 0.0, 0.0, 0.0, 0.0, 0.0, 0.0, 0.0, 0.0, 0.0, 0.0, 0.0, 0.0, 0.0, 0.0, 0.0, 0.0, 0.0, 0.0, 0.0, 0.0, 0.0, 0.0, 0.0, 0.0, 0.0, 0.0, 0.0, 0.0, 0.0, 0.0, 0.0, 0.0, 0.0, 0.0, 0.0, 0.0, 0.0, 0.0, 0.0, 0.0, 0.0, 0.0, 0.0, 0.0, 0.0, 0.0, 0.0, 0.0, 0.0, 0.0, 0.0, 0.0, 0.0, 0.0, 0.0, 0.0, 0.0, 0.0, 0.0, 0.0, 0.0, 0.0, 0.0, 0.0, 0.0, 0.0, 0.0, 0.0, 0.0, 0.0, 0.0, 0.0, 0.0, 0.0, 0.0, 0.0, 0.0, 0.0, 0.0, 0.0, 0.0, 0.0, 0.0, 0.0, 0.0, 0.0, 0.0, 0.0, 0.0, 0.0, 0.0, 0.0, 0.0, 0.0, 0.0, 0.0, 0.0, 0.0, 0.0, 0.0, 0.0, 0.0, 0.0, 0.0, 0.0, 0.0, 0.0, 0.0, 0.0, 0.0, 0.0, 0.0, 0.0, 0.0, 0.0, 0.0, 0.0, 0.0, 0.0, 0.0, 0.0, 0.0, 0.0, 0.0, 0.0, 0.0, 0.0, 0.0, 0.0, 0.0, 0.0, 0.0, 0.0, 0.0, 0.0, 0.0, 0.0, 0.0, 0.0, 0.0, 0.0, 0.0, 0.0, 0.0, 0.0, 0.0, 0.0, 0.0, 0.0, 0.0, 0.0, 0.0, 0.0, 0.0, 0.0, 0.0, 0.0, 0.0, 0.0, 0.0, 0.0, 0.0, 0.0, 0.0, 0.0, 0.0, 0.0, 0.0, 0.0, 0.0, 0.0, 0.0, 0.0, 0.0, 0.0, 0.0, 0.0, 0.0, 0.0, 0.0, 0.0, 0.0, 0.0, 0.0, 0.0, 0.0, 0.0, 0.0, 0.0, 0.0, 0.0, 0.0, 0.0, 0.0, 0.0, 0.0, 0.0, 0.0, 0.0, 0.0, 0.0, 0.0, 0.0, 0.0, 0.0, 0.0, 0.0, 0.0, 0.0, 0.0, 0.0, 0.0, 0.0, 0.0, 0.0, 0.0, 0.0, 0.0, 0.0, 0.0, 0.0, 0.0, 0.0, 0.0, 0.0, 0.0, 0.0, 0.0, 0.0, 0.0, 0.0, 0.0, 0.0, 0.0, 0.0, 0.0, 0.0, 0.0, 0.0, 0.0, 0.0, 0.0, 0.0, 0.0, 0.0, 0.0, 0.0, 0.0, 0.0, 0.0, 0.0, 0.0, 0.0, 0.0, 0.0, 0.0, 0.0, 0.0, 0.0, 0.0, 0.0, 0.0, 0.0, 0.0, 0.0, 0.0, 0.0, 0.0, 0.0, 0.0, 0.0, 0.0, 0.0, 0.0, 0.0, 0.0, 0.0, 0.0, 0.0, 0.0, 0.0, 0.0, 0.0, 0.0, 0.0, 0.0, 0.0, 0.0, 0.0, 0.0, 0.0, 0.0, 0.0, 0.0, 0.0, 0.0, 0.0, 0.0, 0.0, 0.0, 0.0, 0.0, 0.0, 0.0, 0.0, 0.0, 0.0, 0.0, 0.0, 0.0, 0.0, 0.0, 0.0, 0.0, 0.0, 0.0, 0.0, 0.0, 0.0, 0.0, 0.0, 0.0, 0.0, 0.0, 0.0, 0.0, 0.0, 0.0, 0.0, 0.0, 0.0, 0.0, 0.0, 0.0, 0.0, 0.0, 0.0, 0.0, 0.0, 0.0, 0.0, 0.0, 0.0, 0.0, 0.0, 0.0, 0.0, 0.0, 0.0, 0.0, 0.0, 0.0, 0.0, 0.0, 0.0, 0.0, 0.0, 0.0, 0.0, 0.0, 0.0, 0.0, 0.0, 0.0, 0.0, 0.0, 0.0, 0.0, 0.0, 0.0, 0.0, 0.0, 0.0, 0.0, 0.0, 0.0, 0.0, 0.0, 0.0, 0.0, 0.0, 0.0, 0.0, 0.0, 0.0, 0.0, 0.0, 0.0, 0.0, 0.0, 0.0, 0.0, 0.0, 0.0, 0.0, 0.0, 0.0, 0.0, 0.0, 0.0, 0.0, 0.0, 0.0, 0.0, 0.0, 0.0, 0.0, 0.0, 0.0, 0.0, 0.0, 0.0, 0.0, 0.0, 0.0, 0.0, 0.0, 0.0, 0.0, 0.0, 0.0, 0.0, 0.0, 0.0, 0.0, 0.0, 0.0, 0.0, 0.0, 0.0, 0.0, 0.0, 0.0, 0.0, 0.0, 0.0, 0.0, 0.0, 0.0, 0.0, 0.0, 0.0, 0.0, 0.0, 0.0, 0.0, 0.0, 0.0, 0.0, 0.0, 0.0, 0.0, 0.0, 0.0, 0.0, 0.0, 0.0, 0.0, 0.0, 0.0, 0.0, 0.0, 0.0, 0.0, 0.0, 0.0, 0.0, 0.0, 0.0, 0.0, 0.0, 0.0, 0.0, 0.0, 0.0, 0.0, 0.0, 0.0, 0.0, 0.0, 0.0, 0.0, 0.0, 0.0, 0.0, 0.0, 0.0, 0.0, 0.0, 0.0, 0.0, 0.0, 0.0, 0.0, 0.0, 0.0, 0.0, 0.0, 0.0, 0.0, 0.0, 0.0, 0.0, 0.0, 0.0, 0.0, 0.0, 0.0, 0.0, 0.0, 0.0, 0.0, 0.0, 0.0, 0.0, 0.0, 0.0, 0.0, 0.0, 0.0, 0.0, 0.0, 0.0, 0.0, 0.0, 0.0, 0.0, 0.0, 0.0, 0.0, 0.0, 0.0, 0.0, 0.0, 0.0, 0.0, 0.0, 0.0, 0.0, 0.0, 0.0, 0.0, 0.0, 0.0, 0.0, 0.0, 0.0, 0.0, 0.0, 0.0, 0.0, 0.0, 0.0, 0.0, 0.0, 0.0, 0.0, 0.0, 0.0, 0.0, 0.0, 0.0, 0.0, 0.0, 0.0, 0.0, 0.0, 0.0, 0.0, 0.0, 0.0, 0.0, 0.0, 0.0, 0.0, 0.0, 0.0, 0.0, 0.0, 0.0, 0.0, 0.0, 0.0, 0.0, 0.0, 0.0, 0.0, 0.0, 0.0, 0.0, 0.0, 0.0, 0.0, 0.0, 0.0, 0.0, 0.0, 0.0, 0.0, 0.0, 0.0, 0.0, 0.0, 0.0, 0.0, 0.0, 0.0, 0.0, 0.0, 0.0, 0.0, 0.0, 0.0, 0.0, 0.0, 0.0, 0.0, 0.0, 0.0, 0.0, 0.0, 0.0, 0.0, 0.0, 0.0, 0.0, 0.0, 0.0, 0.0, 0.0, 0.0, 0.0, 0.0, 0.0, 0.0, 0.0, 0.0, 0.0, 0.0, 0.0, 0.0, 0.0, 0.0, 0.0, 0.0, 0.0, 0.0, 0.0, 0.0, 0.0, 0.0, 0.0, 0.0, 0.0, 0.0, 0.0, 0.0, 0.0, 0.0, 0.0, 0.0, 0.0, 0.0, 0.0, 0.0, 0.0, 0.0, 0.0, 0.0, 0.0, 0.0, 0.0, 0.0, 0.0, 0.0, 0.0, 0.0, 0.0, 0.0, 0.0, 0.0, 0.0, 0.0, 0.0, 0.0, 0.0, 0.0, 0.0, 0.0, 0.0, 0.0, 0.0, 0.0, 0.0, 0.0, 0.0, 0.0, 0.0, 0.0, 0.0, 0.0, 0.0, 0.0, 0.0, 0.0, 0.0, 0.0, 0.0, 0.0, 0.0, 0.0, 0.0, 0.0, 0.0, 0.0, 0.0, 0.0, 0.0, 0.0, 0.0, 0.0, 0.0, 0.0, 0.0, 0.0, 0.0, 0.0, 0.0, 0.0, 0.0, 0.0, 0.0, 0.0, 0.0, 0.0, 0.0, 0.0, 0.0, 0.0, 0.0, 0.0, 0.0, 0.0, 0.0, 0.0, 0.0, 0.0, 0.0, 0.0, 0.0, 0.0, 0.0, 0.0, 0.0, 0.0, 0.0, 0.0, 0.0, 0.0, 0.0, 0.0, 0.0, 0.0, 0.0, 0.0, 0.0, 0.0, 0.0, 0.0, 0.0, 0.0, 0.0, 0.0, 0.0, 0.0, 0.0, 0.0, 0.0, 0.0, 0.0, 0.0, 0.0, 0.0, 0.0, 0.0, 0.0, 0.0, 0.0, 0.0, 0.0, 0.0, 0.0, 0.0, 0.0, 0.0, 0.0, 0.0, 0.0, 0.0, 0.0, 0.0, 0.0, 0.0, 0.0, 0.0, 0.0, 0.0, 0.0, 0.0, 0.0, 0.0, 0.0, 0.0, 0.0, 0.0, 0.0, 0.0, 0.0, 0.0, 0.0, 0.0, 0.0, 0.0, 0.0, 0.0, 0.0, 0.0, 0.0, 0.0, 0.0, 0.0, 0.0, 0.0, 0.0, 0.0, 0.0, 0.0, 0.0, 0.0, 0.0, 0.0, 0.0, 0.0, 0.0, 0.0, 0.0, 0.0, 0.0, 0.0, 0.0, 0.0, 0.0, 0.0, 0.0, 0.0, 0.0, 0.0, 0.0, 0.0, 0.0, 0.0, 0.0, 0.0, 0.0, 0.0, 0.0, 0.0, 0.0, 0.0, 0.0, 0.0, 0.0, 0.0, 0.0, 0.0, 0.0, 0.0, 0.0, 0.0, 0.0, 0.0, 0.0, 0.0, 0.0, 0.0, 0.0, 0.0, 0.0, 0.0, 0.0, 0.0, 0.0, 0.0, 0.0, 0.0, 0.0, 0.0, 0.0, 0.0, 0.0, 0.0, 0.0, 0.0, 0.0, 0.0, 0.0, 0.0, 0.0, 0.0, 0.0, 0.0, 0.0, 0.0, 0.0, 0.0, 0.0, 0.0, 0.0, 0.0, 0.0, 0.0, 0.0, 0.0, 0.0, 0.0, 0.0, 0.0, 0.0, 0.0, 0.0, 0.0, 0.0, 0.0, 0.0, 0.0, 0.0, 0.0, 0.0, 0.0, 0.0, 0.0, 0.0, 0.0, 0.0, 0.0, 0.0, 0.0, 0.0, 0.0, 0.0, 0.0, 0.0, 0.0, 0.0, 0.0, 0.0, 0.0, 0.0, 0.0, 0.0, 0.0, 0.0, 0.0, 0.0, 0.0, 0.0, 0.0, 0.0, 0.0, 0.0, 0.0, 0.0, 0.0, 0.0, 0.0, 0.0, 0.0, 0.0, 0.0, 0.0, 0.0, 0.0, 0.0, 0.0, 0.0, 0.0, 0.0, 0.0, 0.0, 0.0, 0.0, 0.0, 0.0, 0.0, 0.0, 0.0, 0.0, 0.0, 0.0, 0.0, 0.0, 0.0, 0.0, 0.0, 0.0, 0.0, 0.0, 0.0, 0.0, 0.0, 0.0, 0.0, 0.0, 0.0, 0.0, 0.0, 0.0, 0.0, 0.0, 0.0, 0.0, 0.0, 0.0, 0.0, 0.0, 0.0, 0.0, 0.0, 0.0, 0.0, 0.0, 0.0, 0.0, 0.0, 0.0, 0.0, 0.0, 0.0, 0.0, 0.0, 0.0, 0.0, 0.0, 0.0, 0.0, 0.0, 0.0, 0.0, 0.0, 0.0, 0.0, 0.0, 0.0, 0.0, 0.0, 0.0, 0.0, 0.0, 0.0, 0.0, 0.0, 0.0, 0.0, 0.0, 0.0, 0.0, 0.0, 0.0, 0.0, 0.0, 0.0, 0.0, 0.0, 0.0, 0.0, 0.0, 0.0, 0.0, 0.0, 0.0, 0.0, 0.0, 0.0, 0.0, 0.0, 0.0, 0.0, 0.0, 0.0, 0.0, 0.0, 0.0, 0.0, 0.0, 0.0, 0.0, 0.0, 0.0, 0.0, 0.0, 0.0, 0.0, 0.0, 0.0, 0.0, 0.0, 0.0, 0.0, 0.0, 0.0, 0.0, 0.0, 0.0, 0.0, 0.0, 0.0, 0.0, 0.0, 0.0, 0.0, 0.0, 0.0, 0.0, 0.0, 0.0, 0.0, 0.0, 0.0, 0.0, 0.0, 0.0, 0.0, 0.0, 0.0, 0.0, 0.0, 0.0, 0.0, 0.0, 0.0, 0.0, 0.0, 0.0, 0.0, 0.0, 0.0, 0.0, 0.0, 0.0, 0.0, 0.0, 0.0, 0.0, 0.0, 0.0, 0.0, 0.0, 0.0, 0.0, 0.0, 0.0, 0.0, 0.0, 0.0, 0.0, 0.0, 0.0, 0.0, 0.0, 0.0, 0.0, 0.0, 0.0, 0.0, 0.0, 0.0, 0.0, 0.0, 0.0, 0.0, 0.0, 0.0, 0.0, 0.0, 0.0, 0.0, 0.0, 0.0, 0.0, 0.0, 0.0, 0.0, 0.0, 0.0, 0.0, 0.0, 0.0, 0.0, 0.0, 0.0, 0.0, 0.0, 0.0, 0.0, 0.0, 0.0, 0.0, 0.0, 0.0, 0.0, 0.0, 0.0, 0.0, 0.0, 0.0, 0.0, 0.0, 0.0, 0.0, 0.0, 0.0, 0.0, 0.0, 0.0, 0.0, 0.0, 0.0, 0.0, 0.0, 0.0, 0.0, 0.0, 0.0, 0.0, 0.0, 0.0, 0.0, 0.0, 0.0, 0.0, 0.0, 0.0, 0.0, 0.0, 0.0, 0.0, 0.0, 0.0, 0.0, 0.0, 0.0, 0.0, 0.0, 0.0, 0.0, 0.0, 0.0, 0.0, 0.0, 0.0, 0.0, 0.0, 0.0, 0.0, 0.0, 0.0, 0.0, 0.0, 0.0, 0.0, 0.0, 0.0, 0.0, 0.0, 0.0, 0.0, 0.0, 0.0, 0.0, 0.0, 0.0, 0.0, 0.0, 0.0, 0.0, 0.0, 0.0, 0.0, 0.0, 0.0, 0.0, 0.0, 0.0, 0.0, 0.0, 0.0, 0.0, 0.0, 0.0, 0.0, 0.0, 0.0, 0.0, 0.0, 0.0, 0.0, 0.0, 0.0, 0.0, 0.0, 0.0, 0.0, 0.0, 0.0, 0.0, 0.0, 0.0, 0.0, 0.0, 0.0, 0.0, 0.0, 0.0, 0.0, 0.0, 0.0, 0.0, 0.0, 0.0, 0.0, 0.0, 0.0, 0.0, 0.0, 0.0, 0.0, 0.0, 0.0, 0.0, 0.0, 0.0, 0.0, 0.0, 0.0, 0.0, 0.0, 0.0, 0.0, 0.0, 0.0, 0.0, 0.0, 0.0, 0.0, 0.0, 0.0, 0.0, 0.0, 0.0, 0.0, 0.0, 0.0, 0.0, 0.0, 0.0, 0.0, 0.0, 0.0, 0.0, 0.0, 0.0, 0.0, 0.0, 0.0, 0.0, 0.0, 0.0, 0.0, 0.0, 0.0, 0.0, 0.0, 0.0, 0.0, 0.0, 0.0, 0.0, 0.0, 0.0, 0.0, 0.0, 0.0, 0.0, 0.0, 0.0, 0.0, 0.0, 0.0, 0.0, 0.0, 0.0, 0.0, 0.0, 0.0, 0.0, 0.0, 0.0, 0.0, 0.0, 0.0, 0.0, 0.0, 0.0, 0.0, 0.0, 0.0, 0.0, 0.0, 0.0, 0.0, 0.0, 0.0, 0.0, 0.0, 0.0, 0.0, 0.0, 0.0, 0.0, 0.0, 0.0, 0.0, 0.0, 0.0, 0.0, 0.0, 0.0, 0.0, 0.0, 0.0, 0.0, 0.0, 0.0, 0.0, 0.0, 0.0, 0.0, 0.0, 0.0, 0.0, 0.0, 0.0, 0.0, 0.0, 0.0, 0.0, 0.0, 0.0, 0.0, 0.0, 0.0, 0.0, 0.0, 0.0, 0.0, 0.0, 0.0, 0.0, 0.0, 0.0, 0.0, 0.0, 0.0, 0.0, 0.0, 0.0, 0.0, 0.0, 0.0, 0.0, 0.0, 0.0, 0.0, 0.0, 0.0, 0.0, 0.0, 0.0, 0.0, 0.0, 0.0, 0.0, 0.0, 0.0, 0.0, 0.0, 0.0, 0.0, 0.0, 0.0, 0.0, 0.0, 0.0, 0.0, 0.0, 0.0, 0.0, 0.0, 0.0, 0.0, 0.0, 0.0, 0.0, 0.0, 0.0, 0.0, 0.0, 0.0, 0.0, 0.0, 0.0, 0.0, 0.0, 0.0, 0.0, 0.0, 0.0, 0.0, 0.0, 0.0, 0.0, 0.0, 0.0, 0.0, 0.0, 0.0, 0.0, 0.0, 0.0, 0.0, 0.0, 0.0, 0.0, 0.0, 0.0, 0.0, 0.0, 0.0, 0.0, 0.0, 0.0, 0.0, 0.0, 0.0, 0.0, 0.0, 0.0, 0.0, 0.0, 0.0, 0.0, 0.0, 0.0, 0.0, 0.0, 0.0, 0.0, 0.0, 0.0, 0.0, 0.0, 0.0, 0.0, 0.0, 0.0, 0.0, 0.0, 0.0, 0.0, 0.0, 0.0, 0.0, 0.0, 0.0, 0.0, 0.0, 0.0, 0.0, 0.0, 0.0, 0.0, 0.0, 0.0, 0.0, 0.0, 0.0, 0.0, 0.0, 0.0, 0.0, 0.0, 0.0, 0.0, 0.0, 0.0, 0.0, 0.0, 0.0, 0.0, 0.0, 0.0, 0.0, 0.0, 0.0, 0.0, 0.0, 0.0, 0.0, 0.0, 0.0, 0.0, 0.0, 0.0, 0.0, 0.0, 0.0, 0.0, 0.0, 0.0, 0.0, 0.0, 0.0, 0.0, 0.0, 0.0, 0.0, 0.0, 0.0, 0.0, 0.0, 0.0, 0.0, 0.0, 0.0, 0.0, 0.0, 0.0, 0.0, 0.0, 0.0, 0.0, 0.0, 0.0, 0.0, 0.0, 0.0, 0.0, 0.0, 0.0, 0.0, 0.0, 0.0, 0.0, 0.0, 0.0, 0.0, 0.0, 0.0, 0.0, 0.0, 0.0, 0.0, 0.0, 0.0, 0.0, 0.0, 0.0, 0.0, 0.0, 0.0, 0.0, 0.0, 0.0, 0.0, 0.0, 0.0, 0.0, 0.0, 0.0, 0.0, 0.0, 0.0, 0.0, 0.0, 0.0, 0.0, 0.0, 0.0, 0.0, 0.0, 0.0, 0.0, 0.0, 0.0, 0.0, 0.0, 0.0, 0.0, 0.0, 0.0, 0.0, 0.0, 0.0, 0.0, 0.0, 0.0, 0.0, 0.0, 0.0, 0.0, 0.0, 0.0, 0.0, 0.0, 0.0, 0.0, 0.0, 0.0, 0.0, 0.0, 0.0, 0.0, 0.0, 0.0, 0.0, 0.0, 0.0, 0.0, 0.0, 0.0, 0.0, 0.0, 0.0, 0.0, 0.0, 0.0, 0.0, 0.0, 0.0, 0.0, 0.0, 0.0, 0.0, 0.0, 0.0, 0.0, 0.0, 0.0, 0.0, 0.0, 0.0, 0.0, 0.0, 0.0, 0.0, 0.0, 0.0, 0.0, 0.0, 0.0, 0.0, 0.0, 0.0, 0.0, 0.0, 0.0, 0.0, 0.0, 0.0, 0.0, 0.0, 0.0, 0.0, 0.0, 0.0, 0.0, 0.0, 0.0, 0.0, 0.0, 0.0, 0.0, 0.0, 0.0, 0.0, 0.0, 0.0, 0.0, 0.0, 0.0, 0.0, 0.0, 0.0, 0.0, 0.0, 0.0, 0.0, 0.0, 0.0, 0.0, 0.0, 0.0, 0.0, 0.0, 0.0, 0.0, 0.0, 0.0, 0.0, 0.0, 0.0, 0.0, 0.0, 0.0, 0.0, 0.0, 0.0, 0.0, 0.0, 0.0, 0.0, 0.0, 0.0, 0.0, 0.0, 0.0, 0.0, 0.0, 0.0, 0.0, 0.0, 0.0, 0.0, 0.0, 0.0, 0.0, 0.0, 0.0, 0.0, 0.0, 0.0, 0.0, 0.0, 0.0, 0.0, 0.0, 0.0, 0.0, 0.0, 0.0, 0.0, 0.0, 0.0, 0.0, 0.0, 0.0, 0.0, 0.0, 0.0, 0.0, 0.0, 0.0, 0.0, 0.0, 0.0, 0.0, 0.0, 0.0, 0.0, 0.0, 0.0, 0.0, 0.0, 0.0, 0.0, 0.0, 0.0, 0.0, 0.0, 0.0, 0.0, 0.0, 0.0, 0.0, 0.0, 0.0, 0.0, 0.0, 0.0, 0.0, 0.0, 0.0, 0.0, 0.0, 0.0, 0.0, 0.0, 0.0, 0.0, 0.0, 0.0, 0.0, 0.0, 0.0, 0.0, 0.0, 0.0, 0.0, 0.0, 0.0, 0.0, 0.0, 0.0, 0.0, 0.0, 0.0, 0.0, 0.0, 0.0, 0.0, 0.0, 0.0, 0.0, 0.0, 0.0, 0.0, 0.0, 0.0, 0.0, 0.0, 0.0, 0.0, 0.0, 0.0, 0.0, 0.0, 0.0, 0.0, 0.0, 0.0, 0.0, 0.0, 0.0, 0.0, 0.0, 0.0, 0.0, 0.0, 0.0, 0.0, 0.0, 0.0, 0.0, 0.0, 0.0, 0.0, 0.0, 0.0, 0.0, 0.0, 0.0, 0.0, 0.0, 0.0, 0.0, 0.0, 0.0, 0.0, 0.0, 0.0, 0.0, 0.0, 0.0, 0.0, 0.0, 0.0, 0.0, 0.0, 0.0, 0.0, 0.0, 0.0, 0.0, 0.0, 0.0, 0.0, 0.0, 0.0, 0.0, 0.0, 0.0, 0.0, 0.0, 0.0, 0.0, 0.0, 0.0, 0.0, 0.0, 0.0, 0.0, 0.0, 0.0, 0.0, 0.0, 0.0, 0.0, 0.0, 0.0, 0.0, 0.0, 0.0, 0.0, 0.0, 0.0, 0.0, 0.0, 0.0, 0.0, 0.0, 0.0, 0.0, 0.0, 0.0, 0.0, 0.0, 0.0, 0.0, 0.0, 0.0, 0.0, 0.0, 0.0, 0.0, 0.0, 0.0, 0.0, 0.0, 0.0, 0.0, 0.0, 0.0, 0.0, 0.0, 0.0, 0.0, 0.0, 0.0, 0.0, 0.0, 0.0, 0.0, 0.0, 0.0, 0.0, 0.0, 0.0, 0.0, 0.0, 0.0, 0.0, 0.0, 0.0, 0.0, 0.0, 0.0, 0.0, 0.0, 0.0, 0.0, 0.0, 0.0, 0.0, 0.0, 0.0, 0.0, 0.0, 0.0, 0.0, 0.0, 0.0, 0.0, 0.0, 0.0, 0.0, 0.0, 0.0, 0.0, 0.0, 0.0, 0.0, 0.0, 0.0, 0.0, 0.0, 0.0, 0.0, 0.0, 0.0, 0.0, 0.0, 0.0, 0.0, 0.0, 0.0, 0.0, 0.0, 0.0, 0.0, 0.0, 0.0, 0.0, 0.0, 0.0, 0.0, 0.0, 0.0, 0.0, 0.0, 0.0, 0.0, 0.0, 0.0, 0.0, 0.0, 0.0, 0.0, 0.0, 0.0, 0.0, 0.0, 0.0, 0.0, 0.0, 0.0, 0.0, 0.0, 0.0, 0.0, 0.0, 0.0, 0.0, 0.0, 0.0, 0.0, 0.0, 0.0, 0.0, 0.0, 0.0, 0.0, 0.0, 0.0, 0.0, 0.0, 0.0, 0.0, 0.0, 0.0, 0.0, 0.0, 0.0, 0.0, 0.0, 0.0, 0.0, 0.0, 0.0, 0.0, 0.0, 0.0, 0.0, 0.0, 0.0, 0.0, 0.0, 0.0, 0.0, 0.0, 0.0, 0.0, 0.0, 0.0, 0.0, 0.0, 0.0, 0.0, 0.0, 0.0, 0.0, 0.0, 0.0, 0.0, 0.0, 0.0, 0.0, 0.0, 0.0, 0.0, 0.0, 0.0, 0.0, 0.0, 0.0, 0.0, 0.0, 0.0, 0.0, 0.0, 0.0, 0.0, 0.0, 0.0, 0.0, 0.0, 0.0, 0.0, 0.0, 0.0, 0.0, 0.0, 0.0, 0.0, 0.0, 0.0, 0.0, 0.0, 0.0, 0.0, 0.0, 0.0, 0.0, 0.0, 0.0, 0.0, 0.0, 0.0, 0.0, 0.0, 0.0, 0.0, 0.0, 0.0, 0.0, 0.0, 0.0, 0.0, 0.0, 0.0, 0.0, 0.0, 0.0, 0.0, 0.0, 0.0, 0.0, 0.0, 0.0, 0.0, 0.0, 0.0, 0.0, 0.0, 0.0, 0.0, 0.0, 0.0, 0.0, 0.0, 0.0, 0.0, 0.0, 0.0, 0.0, 0.0, 0.0, 0.0, 0.0, 0.0, 0.0, 0.0, 0.0, 0.0, 0.0, 0.0, 0.0, 0.0, 0.0, 0.0, 0.0, 0.0, 0.0, 0.0, 0.0, 0.0, 0.0, 0.0, 0.0, 0.0, 0.0, 0.0, 0.0, 0.0, 0.0, 0.0, 0.0, 0.0, 0.0, 0.0, 0.0, 0.0, 0.0, 0.0, 0.0, 0.0, 0.0, 0.0, 0.0, 0.0, 0.0, 0.0, 0.0, 0.0, 0.0, 0.0, 0.0, 0.0, 0.0, 0.0, 0.0, 0.0, 0.0, 0.0, 0.0, 0.0, 0.0, 0.0, 0.0, 0.0, 0.0, 0.0, 0.0, 0.0, 0.0, 0.0, 0.0, 0.0, 0.0, 0.0, 0.0, 0.0, 0.0, 0.0, 0.0, 0.0, 0.0, 0.0, 0.0, 0.0, 0.0, 0.0, 0.0, 0.0, 0.0, 0.0, 0.0, 0.0, 0.0, 0.0, 0.0, 0.0, 0.0, 0.0, 0.0, 0.0, 0.0, 0.0, 0.0, 0.0, 0.0, 0.0, 0.0, 0.0, 0.0, 0.0, 0.0, 0.0, 0.0, 0.0, 0.0, 0.0, 0.0, 0.0, 0.0, 0.0, 0.0, 0.0, 0.0, 0.0, 0.0, 0.0, 0.0, 0.0, 0.0, 0.0, 0.0, 0.0, 0.0, 0.0, 0.0, 0.0, 0.0, 0.0, 0.0, 0.0, 0.0, 0.0, 0.0, 0.0, 0.0, 0.0, 0.0, 0.0, 0.0, 0.0, 0.0, 0.0, 0.0, 0.0, 0.0, 0.0, 0.0, 0.0, 0.0, 0.0, 0.0, 0.0, 0.0, 0.0, 0.0, 0.0, 0.0, 0.0, 0.0, 0.0, 0.0, 0.0, 0.0, 0.0, 0.0, 0.0, 0.0, 0.0, 0.0, 0.0, 0.0, 0.0, 0.0, 0.0, 0.0, 0.0, 0.0, 0.0, 0.0, 0.0, 0.0, 0.0, 0.0, 0.0, 0.0, 0.0, 0.0, 0.0, 0.0, 0.0, 0.0, 0.0, 0.0, 0.0, 0.0, 0.0, 0.0, 0.0, 0.0, 0.0, 0.0, 0.0, 0.0, 0.0, 0.0, 0.0, 0.0, 0.0, 0.0, 0.0, 0.0, 0.0, 0.0, 0.0, 0.0, 0.0, 0.0, 0.0, 0.0, 0.0, 0.0, 0.0, 0.0, 0.0, 0.0, 0.0, 0.0, 0.0, 0.0, 0.0, 0.0, 0.0, 0.0, 0.0, 0.0, 0.0, 0.0, 0.0, 0.0, 0.0, 0.0, 0.0, 0.0, 0.0, 0.0, 0.0, 0.0, 0.0, 0.0, 0.0, 0.0, 0.0, 0.0, 0.0, 0.0, 0.0, 0.0, 0.0, 0.0, 0.0, 0.0, 0.0, 0.0, 0.0, 0.0, 0.0, 0.0, 0.0, 0.0, 0.0, 0.0, 0.0, 0.0, 0.0, 0.0, 0.0, 0.0, 0.0, 0.0, 0.0, 0.0, 0.0, 0.0, 0.0, 0.0, 0.0, 0.0, 0.0, 0.0, 0.0, 0.0, 0.0, 0.0, 0.0, 0.0, 0.0, 0.0, 0.0, 0.0, 0.0, 0.0, 0.0, 0.0, 0.0, 0.0, 0.0, 0.0, 0.0, 0.0, 0.0, 0.0, 0.0, 0.0, 0.0, 0.0, 0.0, 0.0, 0.0, 0.0, 0.0, 0.0, 0.0, 0.0, 0.0, 0.0, 0.0, 0.0, 0.0, 0.0, 0.0, 0.0, 0.0, 0.0, 0.0, 0.0, 0.0, 0.0, 0.0, 0.0, 0.0, 0.0, 0.0, 0.0, 0.0, 0.0, 0.0, 0.0, 0.0, 0.0, 0.0, 0.0, 0.0, 0.0, 0.0, 0.0, 0.0, 0.0, 0.0, 0.0, 0.0, 0.0, 0.0, 0.0, 0.0, 0.0, 0.0, 0.0, 0.0, 0.0, 0.0, 0.0, 0.0, 0.0, 0.0, 0.0, 0.0, 0.0, 0.0, 0.0, 0.0, 0.0, 0.0, 0.0, 0.0, 0.0, 0.0, 0.0, 0.0, 0.0, 0.0, 0.0, 0.0, 0.0, 0.0, 0.0, 0.0, 0.0, 0.0, 0.0, 0.0, 0.0, 0.0, 0.0, 0.0, 0.0, 0.0, 0.0, 0.0, 0.0, 0.0, 0.0, 0.0, 0.0, 0.0, 0.0, 0.0, 0.0, 0.0, 0.0, 0.0, 0.0, 0.0, 0.0, 0.0, 0.0, 0.0, 0.0, 0.0, 0.0, 0.0, 0.0, 0.0, 0.0, 0.0, 0.0, 0.0, 0.0, 0.0, 0.0, 0.0, 0.0, 0.0, 0.0, 0.0, 0.0, 0.0, 0.0, 0.0, 0.0, 0.0, 0.0, 0.0, 0.0, 0.0, 0.0, 0.0, 0.0, 0.0, 0.0, 0.0, 0.0, 0.0, 0.0, 0.0, 0.0, 0.0, 0.0, 0.0, 0.0, 0.0, 0.0, 0.0, 0.0, 0.0, 0.0, 0.0, 0.0, 0.0, 0.0, 0.0, 0.0, 0.0, 0.0, 0.0, 0.0, 0.0, 0.0, 0.0, 0.0, 0.0, 0.0, 0.0, 0.0, 0.0, 0.0, 0.0, 0.0, 0.0, 0.0, 0.0, 0.0, 0.0, 0.0, 0.0, 0.0, 0.0, 0.0, 0.0, 0.0, 0.0, 0.0, 0.0, 0.0, 0.0, 0.0, 0.0, 0.0, 0.0, 0.0, 0.0, 0.0, 0.0, 0.0, 0.0, 0.0, 0.0, 0.0, 0.0, 0.0, 0.0, 0.0, 0.0, 0.0, 0.0, 0.0, 0.0, 0.0, 0.0, 0.0, 0.0, 0.0, 0.0, 0.0, 0.0, 0.0, 0.0, 0.0, 0.0, 0.0, 0.0, 0.0, 0.0, 0.0, 0.0, 0.0, 0.0, 0.0, 0.0, 0.0, 0.0, 0.0, 0.0, 0.0, 0.0, 0.0, 0.0, 0.0, 0.0, 0.0, 0.0, 0.0, 0.0, 0.0, 0.0, 0.0, 0.0, 0.0, 0.0, 0.0, 0.0, 0.0, 0.0, 0.0, 0.0, 0.0, 0.0, 0.0, 0.0, 0.0, 0.0, 0.0, 0.0, 0.0, 0.0, 0.0, 0.0, 0.0, 0.0, 0.0, 0.0, 0.0, 0.0, 0.0, 0.0, 0.0, 0.0, 0.0, 0.0, 0.0, 0.0, 0.0, 0.0, 0.0, 0.0, 0.0, 0.0, 0.0, 0.0, 0.0, 0.0, 0.0, 0.0, 0.0, 0.0, 0.0, 0.0, 0.0, 0.0, 0.0, 0.0, 0.0, 0.0, 0.0, 0.0, 0.0, 0.0, 0.0, 0.0, 0.0, 0.0, 0.0, 0.0, 0.0, 0.0, 0.0, 0.0, 0.0, 0.0, 0.0, 0.0, 0.0, 0.0, 0.0, 0.0, 0.0, 0.0, 0.0, 0.0, 0.0, 0.0, 0.0, 0.0, 0.0, 0.0, 0.0, 0.0, 0.0, 0.0, 0.0, 0.0, 0.0, 0.0, 0.0, 0.0, 0.0, 0.0, 0.0, 0.0, 0.0, 0.0, 0.0, 0.0, 0.0, 0.0, 0.0, 0.0, 0.0, 0.0, 0.0, 0.0, 0.0, 0.0, 0.0, 0.0, 0.0, 0.0, 0.0, 0.0, 0.0, 0.0, 0.0, 0.0, 0.0, 0.0, 0.0, 0.0, 0.0, 0.0, 0.0, 0.0, 0.0, 0.0, 0.0, 0.0, 0.0, 0.0, 0.0, 0.0, 0.0, 0.0, 0.0, 0.0, 0.0, 0.0, 0.0, 0.0, 0.0, 0.0, 0.0, 0.0, 0.0, 0.0, 0.0, 0.0, 0.0, 0.0, 0.0, 0.0, 0.0, 0.0, 0.0, 0.0, 0.0, 0.0, 0.0, 0.0, 0.0, 0.0, 0.0, 0.0, 0.0, 0.0, 0.0, 0.0, 0.0, 0.0, 0.0, 0.0, 0.0, 0.0, 0.0, 0.0, 0.0, 0.0, 0.0, 0.0, 0.0, 0.0, 0.0, 0.0, 0.0, 0.0, 0.0, 0.0, 0.0, 0.0, 0.0, 0.0, 0.0, 0.0, 0.0, 0.0, 0.0, 0.0, 0.0, 0.0, 0.0, 0.0, 0.0, 0.0, 0.0, 0.0, 0.0, 0.0, 0.0, 0.0, 0.0, 0.0, 0.0, 0.0, 0.0, 0.0, 0.0, 0.0, 0.0, 0.0, 0.0, 0.0, 0.0, 0.0, 0.0, 0.0, 0.0, 0.0, 0.0, 0.0, 0.0, 0.0, 0.0, 0.0, 0.0, 0.0, 0.0, 0.0, 0.0, 0.0, 0.0, 0.0, 0.0, 0.0, 0.0, 0.0, 0.0, 0.0, 0.0, 0.0, 0.0, 0.0, 0.0, 0.0, 0.0, 0.0, 0.0, 0.0, 0.0, 0.0, 0.0, 0.0, 0.0, 0.0, 0.0, 0.0, 0.0, 0.0, 0.0, 0.0, 0.0, 0.0, 0.0, 0.0, 0.0, 0.0, 0.0, 0.0, 0.0, 0.0, 0.0, 0.0, 0.0, 0.0, 0.0, 0.0, 0.0, 0.0, 0.0, 0.0, 0.0, 0.0, 0.0, 0.0, 0.0, 0.0, 0.0, 0.0, 0.0, 0.0, 0.0, 0.0, 0.0, 0.0, 0.0, 0.0, 0.0, 0.0, 0.0, 0.0, 0.0, 0.0, 0.0, 0.0, 0.0, 0.0, 0.0, 0.0, 0.0, 0.0, 0.0, 0.0, 0.0, 0.0, 0.0, 0.0, 0.0, 0.0, 0.0, 0.0, 0.0, 0.0, 0.0, 0.0, 0.0, 0.0, 0.0, 0.0, 0.0, 0.0, 0.0, 0.0, 0.0, 0.0, 0.0, 0.0, 0.0, 0.0, 0.0, 0.0, 0.0, 0.0, 0.0, 0.0, 0.0, 0.0, 0.0, 0.0, 0.0, 0.0, 0.0, 0.0, 0.0, 0.0, 0.0, 0.0, 0.0, 0.0, 0.0, 0.0, 0.0, 0.0, 0.0, 0.0, 0.0, 0.0, 0.0, 0.0, 0.0, 0.0, 0.0, 0.0, 0.0, 0.0, 0.0, 0.0, 0.0, 0.0, 0.0, 0.0, 0.0, 0.0, 0.0, 0.0, 0.0, 0.0, 0.0, 0.0, 0.0, 0.0, 0.0, 0.0, 0.0, 0.0, 0.0, 0.0, 0.0, 0.0, 0.0, 0.0, 0.0, 0.0, 0.0, 0.0, 0.0, 0.0, 0.0, 0.0, 0.0, 0.0, 0.0, 0.0, 0.0, 0.0, 0.0, 0.0, 0.0, 0.0, 0.0, 0.0, 0.0, 0.0, 0.0, 0.0, 0.0, 0.0, 0.0, 0.0, 0.0, 0.0, 0.0, 0.0, 0.0, 0.0, 0.0, 0.0, 0.0, 0.0, 0.0, 0.0, 0.0, 0.0, 0.0, 0.0, 0.0, 0.0, 0.0, 0.0, 0.0, 0.0, 0.0, 0.0, 0.0, 0.0, 0.0, 0.0, 0.0, 0.0, 0.0, 0.0, 0.0, 0.0, 0.0, 0.0, 0.0, 0.0, 0.0, 0.0, 0.0, 0.0, 0.0, 0.0, 0.0, 0.0, 0.0, 0.0, 0.0, 0.0, 0.0, 0.0, 0.0, 0.0, 0.0, 0.0, 0.0, 0.0, 0.0, 0.0, 0.0, 0.0, 0.0, 0.0, 0.0, 0.0, 0.0, 0.0, 0.0, 0.0, 0.0, 0.0, 0.0, 0.0, 0.0, 0.0, 0.0, 0.0, 0.0, 0.0, 0.0, 0.0, 0.0, 0.0, 0.0, 0.0, 0.0, 0.0, 0.0, 0.0, 0.0, 0.0, 0.0, 0.0, 0.0, 0.0, 0.0, 0.0, 0.0, 0.0, 0.0, 0.0, 0.0, 0.0, 0.0, 0.0, 0.0, 0.0, 0.0, 0.0, 0.0, 0.0, 0.0, 0.0, 0.0, 0.0, 0.0, 0.0, 0.0, 0.0, 0.0])
me_bowlingpin.materials.append(mat_bowlingpinmat)
me_bowlingpin.materials.append(mat_bowlingpinstripemat)
me_bowlingpin.materials.append(mat_bowlingpindesign)
me_bowlingpin.use_remesh_fix_poles = True
me_bowlingpin.use_remesh_preserve_attributes = False
me_bowlingpin.use_mirror_vertex_groups = False
me_bowlingpin.update()

# ---- curves / text
cu_beziercurve = bpy.data.curves.new('BezierCurve', 'CURVE')
cu_beziercurve.dimensions = '3D'
_sp = cu_beziercurve.splines.new('BEZIER'); _sp.bezier_points.add(5)
_sp.bezier_points.foreach_set('co', [-0.0001684, 0.0, 0.0, -0.03588, 0.0, 0.02163, -0.05334, 0.0, 0.0606, -0.03973, -2.98e-08, 0.2091, -0.04028, -5.96e-08, 0.3381, -0.001025, -5.96e-08, 0.4])
_sp.bezier_points.foreach_set('handle_left', [0.01489, 0.0, 0.0, -0.02894, 0.0, 0.008951, -0.05043, 0.0, 0.05405, -0.05767, -2.98e-08, 0.1598, -0.03417, -5.96e-08, 0.2974, -0.03503, -5.96e-08, 0.4])
_sp.bezier_points.foreach_set('handle_right', [-0.01523, 0.0, 0.0, -0.03924, 0.0, 0.02777, -0.07529, 0.0, 0.11, -0.02615, -2.98e-08, 0.2465, -0.04527, -5.96e-08, 0.3714, 0.03298, -5.96e-08, 0.4])
for _p, _l, _r in zip(_sp.bezier_points, ['ALIGNED', 'ALIGNED', 'ALIGNED', 'ALIGNED', 'ALIGNED', 'ALIGNED'], ['ALIGNED', 'ALIGNED', 'ALIGNED', 'ALIGNED', 'ALIGNED', 'ALIGNED']): _p.handle_left_type = _l; _p.handle_right_type = _r
_sp.order_u = 0
_sp.order_v = 0
cu_beziercurve.use_path = True
cu_beziercurve.use_path_clamp = True
cu_beziercurve.resolution_u = 6
cu_beziercurve.fill_mode = 'FULL'

# ---- objects
ob_light = bpy.data.objects.new('Light', light_light)
ob_camera = bpy.data.objects.new('Camera', cam_camera)
ob_bowlingpinimage = bpy.data.objects.new('BowlingPinImage', None)
ob_bowlingpinplaceholder = bpy.data.objects.new('BowlingPinPlaceholder', me_cube_001)
ob_bowlingpincurve = bpy.data.objects.new('BowlingPinCurve', cu_beziercurve)
ob_bowlingpin = bpy.data.objects.new('BowlingPin', me_bowlingpin)

# ---- transforms, parenting, visibility, modifiers, constraints
ob_light.location = (-0.1042, -0.4155, 1.99)
ob_light.rotation_euler = (0.6503, 0.05522, 1.866)
ob_light.lock_rotations_4d = False
ob_light.empty_display_type = 'ARROWS'
ob_light.color = (0.0, 0.0, 0.0, 0.0)
ob_light.lineart.crease_threshold = 0.0
ob_camera.location = (0.3763, -0.7173, 0.831)
ob_camera.rotation_euler = (0.9069, -4.699e-08, 0.4868)
ob_camera.lock_rotations_4d = False
ob_camera.empty_display_type = 'ARROWS'
ob_camera.color = (0.0, 0.0, 0.0, 0.0)
ob_camera.display_type = 'WIRE'
ob_camera.lineart.crease_threshold = 0.0
ob_bowlingpinimage.location = (0.0, 0.0, 0.2)
ob_bowlingpinimage.rotation_euler = (1.571, 0.0, 0.0)
ob_bowlingpinimage.empty_display_type = 'IMAGE'
ob_bowlingpinimage.empty_display_size = 0.4
ob_bowlingpinimage.empty_image_depth = 'BACK'
ob_bowlingpinimage.empty_image_side = 'FRONT'
ob_bowlingpinimage.lineart.crease_threshold = 0.0
ob_bowlingpinplaceholder.location = (0.0, 0.0, 0.2)
ob_bowlingpinplaceholder.scale = (1.0, 1.0, 1.0)
ob_bowlingpinplaceholder.lineart.crease_threshold = 0.0
ob_bowlingpincurve.location = (0.0, 0.0, 0.0)
ob_bowlingpincurve.lineart.crease_threshold = 0.0
ob_bowlingpin.location = (0.0, 0.0, 0.0)
ob_bowlingpin.lineart.crease_threshold = 0.0

# ---- collection membership
col_collection.objects.link(ob_light)
col_collection.objects.link(ob_camera)
col_collection.objects.link(ob_bowlingpinimage)
col_collection.objects.link(ob_bowlingpinplaceholder)
col_collection.objects.link(ob_bowlingpincurve)
col_collection.objects.link(ob_bowlingpin)

# ---- scene / render settings (as saved in the file)
scene.camera = ob_camera
scene.frame_start = 1; scene.frame_end = 250; scene.frame_set(0)
scene.render.engine = 'CYCLES'
scene.render.fps = 60
scene.cycles.use_denoising = False
scene.cycles.samples = 256
scene.cycles.sampling_pattern = 'TABULATED_SOBOL'
scene.cycles.use_adaptive_sampling = False
scene.cycles.use_light_tree = False
scene.view_settings.view_transform = 'Filmic'
bpy.context.view_layer.update()
